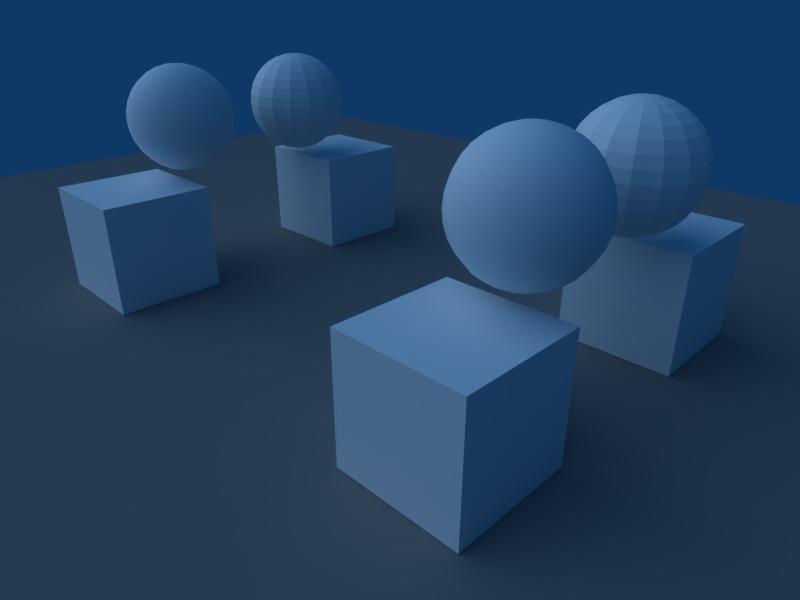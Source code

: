 # Source: uvmaptest.blend  (saved by Blender 2.45.0; exported with 4.5.12 LTS)
import bpy
from mathutils import Matrix  # noqa: F401  (used for matrix-valued properties, if any)

bpy.ops.wm.read_factory_settings(use_empty=True)
scene = bpy.context.scene
scene.name = 'Scene'

# ---- collections
col_collection_1 = bpy.data.collections.new('Collection 1'); scene.collection.children.link(col_collection_1)

# ---- materials (node trees are filled in below, after node groups)
mat_white = bpy.data.materials.new('white')
mat_white.alpha_threshold = 0.0
mat_white.diffuse_color = (1.0, 1.0, 1.0, 1.0)
mat_white.roughness = 0.5
mat_white.specular_intensity = 0.0
mat_white.line_color = (0.0, 0.0, 0.0, 1.0)
mat_glass = bpy.data.materials.new('glass')
mat_glass.alpha_threshold = 0.0
mat_glass.diffuse_color = (1.0, 1.0, 1.0, 1.0)
mat_glass.roughness = 0.5
mat_glass.specular_intensity = 0.0
mat_glass.line_color = (0.0, 0.0, 0.0, 1.0)
mat_floor_plane = bpy.data.materials.new('floor_plane')
mat_floor_plane.alpha_threshold = 0.0
mat_floor_plane.diffuse_color = (0.5082, 0.5082, 0.5082, 1.0)
mat_floor_plane.roughness = 0.5
mat_floor_plane.specular_intensity = 0.0
mat_floor_plane.line_color = (0.0, 0.0, 0.0, 1.0)

# ---- material node trees

# ---- world
world_world = bpy.data.worlds.new('World'); scene.world = world_world
world_world.color = (0.05656, 0.2208, 0.4)
world_world.use_sun_shadow = False
world_world.sun_shadow_jitter_overblur = 0.0
world_world.cycles.sampling_method = 'MANUAL'
world_world.cycles.sample_map_resolution = 256

# ---- cameras
cam_camera = bpy.data.cameras.new('Camera')
cam_camera.passepartout_alpha = 0.2
cam_camera.clip_end = 100.0
cam_camera.lens = 30.0
cam_camera.ortho_scale = 7.314
cam_camera.show_passepartout = False
cam_camera.show_safe_areas = True
cam_camera.dof.focus_distance = 0.0
cam_camera.dof.aperture_fstop = 128.0

# ---- lights
light_spot = bpy.data.lights.new('Spot', 'SUN')
light_spot.transmission_factor = 0.0
light_spot.cutoff_distance = 30.0
light_spot.angle = 1.571
light_spot.energy = 1.0
light_spot.shadow_buffer_clip_start = 1.001
light_spot.shadow_soft_size = 1.0
light_spot.shadow_cascade_max_distance = 1000.0
light_spot.cycles.use_multiple_importance_sampling = False

# ---- meshes
me_sphere_004 = bpy.data.meshes.new('Sphere.004')
me_sphere_004.from_pydata([(0.1951, 0.0, 2.957), (0.3827, 0.0, 2.9), (0.1802, 0.07466, 0.9952), (0.3536, 0.1464, 1.052), (0.5133, 0.2126, 1.144), (0.6533, 0.2706, 1.269), (0.7682, 0.3182, 1.42), (0.8536, 0.3536, 1.593), (0.9061, 0.3753, 1.781), (0.9239, 0.3827, 1.976), (0.9061, 0.3753, 2.171), (0.8536, 0.3536, 2.359), (0.7682, 0.3182, 2.532), (0.6533, 0.2706, 2.683), (0.5133, 0.2126, 2.807), (0.3536, 0.1464, 2.9), (0.1802, 0.07466, 2.957), (0.1379, 0.1379, 2.957), (0.2706, 0.2706, 2.9), (0.3928, 0.3928, 2.807), (0.5, 0.5, 2.683), (0.5879, 0.5879, 2.532), (0.6533, 0.6533, 2.359), (0.6935, 0.6935, 2.171), (0.7071, 0.7071, 1.976), (0.6935, 0.6935, 1.781), (0.6533, 0.6533, 1.593), (0.5879, 0.5879, 1.42), (0.5, 0.5, 1.269), (0.3928, 0.3928, 1.144), (0.2706, 0.2706, 1.052), (0.1379, 0.1379, 0.9952), (-1.247e-07, -3.01e-07, 0.9759), (0.07466, 0.1802, 0.9952), (0.1464, 0.3536, 1.052), (0.2126, 0.5133, 1.144), (0.2706, 0.6533, 1.269), (0.3182, 0.7682, 1.42), (0.3536, 0.8536, 1.593), (0.3753, 0.9061, 1.781), (0.3827, 0.9239, 1.976), (0.3753, 0.9061, 2.171), (0.3536, 0.8536, 2.359), (0.3182, 0.7682, 2.532), (0.2706, 0.6533, 2.683), (0.2126, 0.5133, 2.807), (0.1464, 0.3536, 2.9), (0.07466, 0.1802, 2.957), (-1.005e-08, 0.1951, 2.957), (-7.806e-09, 0.3827, 2.9), (-1.103e-08, 0.5556, 2.807), (-1.998e-08, 0.7071, 2.683), (-3.1e-10, 0.8315, 2.532), (-2.41e-08, 0.9239, 2.359), (-5.201e-08, 0.9808, 2.171), (-3.226e-08, 1.0, 1.976), (-1.975e-08, 0.9808, 1.781), (3.097e-08, 0.9239, 1.593), (-3.1e-10, 0.8315, 1.42), (-1.998e-08, 0.7071, 1.269), (7.06e-09, 0.5556, 1.144), (-5.85e-09, 0.3827, 1.052), (-1.282e-08, 0.1951, 0.9952), (-0.07466, 0.1802, 0.9952), (-0.1464, 0.3536, 1.052), (-0.2126, 0.5133, 1.144), (-0.2706, 0.6533, 1.269), (-0.3182, 0.7682, 1.42), (-0.3536, 0.8536, 1.593), (-0.3753, 0.9061, 1.781), (-0.3827, 0.9239, 1.976), (-0.3753, 0.9061, 2.171), (-0.3536, 0.8536, 2.359), (-0.3182, 0.7682, 2.532), (-0.2706, 0.6533, 2.683), (-0.2126, 0.5133, 2.807), (-0.1464, 0.3536, 2.9), (-0.07466, 0.1802, 2.957), (-0.1379, 0.1379, 2.957), (-0.2706, 0.2706, 2.9), (-0.3928, 0.3928, 2.807), (-0.5, 0.5, 2.683), (-0.5879, 0.5879, 2.532), (-0.6533, 0.6533, 2.359), (-0.6935, 0.6935, 2.171), (-0.7071, 0.7071, 1.976), (-0.6935, 0.6935, 1.781), (-0.6533, 0.6533, 1.593), (-0.5879, 0.5879, 1.42), (-0.5, 0.5, 1.269), (-0.3928, 0.3928, 1.144), (-0.2706, 0.2706, 1.052), (-0.1379, 0.1379, 0.9952), (-0.1802, 0.07466, 0.9952), (-0.3536, 0.1464, 1.052), (-0.5133, 0.2126, 1.144), (-0.6533, 0.2706, 1.269), (-0.7682, 0.3182, 1.42), (-0.8536, 0.3536, 1.593), (-0.9061, 0.3753, 1.781), (-0.9239, 0.3827, 1.976), (-0.9061, 0.3753, 2.171), (-0.8536, 0.3536, 2.359), (-0.7682, 0.3182, 2.532), (-0.6533, 0.2706, 2.683), (-0.5133, 0.2126, 2.807), (-0.3536, 0.1464, 2.9), (-0.1802, 0.07466, 2.957), (-0.1951, -1.123e-08, 2.957), (-0.3827, -3.534e-08, 2.9), (-0.5556, -1.103e-08, 2.807), (-0.7071, -5.223e-08, 2.683), (-0.8315, -5.034e-09, 2.532), (-0.9239, -5.636e-08, 2.359), (-0.9808, -5.674e-08, 2.171), (-1.0, -1.417e-08, 1.976), (-0.9808, -5.674e-08, 1.781), (-0.9239, 2.624e-08, 1.593), (-0.8315, -5.034e-09, 1.42), (-0.7071, -5.223e-08, 1.269), (-0.5556, -6.707e-09, 1.144), (-0.3827, -8.212e-09, 1.052), (-0.1951, -8.296e-09, 0.9952), (-0.1802, -0.07466, 0.9952), (-0.3536, -0.1464, 1.052), (-0.5133, -0.2126, 1.144), (-0.6533, -0.2706, 1.269), (-0.7682, -0.3182, 1.42), (-0.8536, -0.3536, 1.593), (-0.9061, -0.3753, 1.781), (-0.9239, -0.3827, 1.976), (-0.9061, -0.3753, 2.171), (-0.8536, -0.3536, 2.359), (-0.7682, -0.3182, 2.532), (-0.6533, -0.2706, 2.683), (-0.5133, -0.2126, 2.807), (-0.3536, -0.1464, 2.9), (-0.1802, -0.07466, 2.957), (0.0, 0.0, 2.976), (-0.1379, -0.1379, 2.957), (-0.2706, -0.2706, 2.9), (-0.3928, -0.3928, 2.807), (-0.5, -0.5, 2.683), (-0.5879, -0.5879, 2.532), (-0.6533, -0.6533, 2.359), (-0.6935, -0.6935, 2.171), (-0.7071, -0.7071, 1.976), (-0.6935, -0.6935, 1.781), (-0.6533, -0.6533, 1.593), (-0.5879, -0.5879, 1.42), (-0.5, -0.5, 1.269), (-0.3928, -0.3928, 1.144), (-0.2706, -0.2706, 1.052), (-0.1379, -0.1379, 0.9952), (-0.07466, -0.1802, 0.9952), (-0.1464, -0.3536, 1.052), (-0.2126, -0.5133, 1.144), (-0.2706, -0.6533, 1.269), (-0.3182, -0.7682, 1.42), (-0.3536, -0.8536, 1.593), (-0.3753, -0.9061, 1.781), (-0.3827, -0.9239, 1.976), (-0.3753, -0.9061, 2.171), (-0.3536, -0.8536, 2.359), (-0.3182, -0.7682, 2.532), (-0.2706, -0.6533, 2.683), (-0.2126, -0.5133, 2.807), (-0.1464, -0.3536, 2.9), (-0.07466, -0.1802, 2.957), (2.048e-08, -0.1951, 2.957), (4.006e-08, -0.3827, 2.9), (1.103e-08, -0.5556, 2.807), (5.696e-08, -0.7071, 2.683), (5.034e-09, -0.8315, 2.532), (6.108e-08, -0.9239, 2.359), (6.146e-08, -0.9808, 2.171), (5.115e-08, -1.0, 1.976), (6.146e-08, -0.9808, 1.781), (6.014e-09, -0.9239, 1.593), (5.034e-09, -0.8315, 1.42), (5.696e-08, -0.7071, 1.269), (2.388e-09, -0.5556, 1.144), (-8.312e-10, -0.3827, 1.052), (9.477e-09, -0.1951, 0.9952), (0.07466, -0.1802, 0.9952), (0.1464, -0.3536, 1.052), (0.2126, -0.5133, 1.144), (0.2706, -0.6533, 1.269), (0.3182, -0.7682, 1.42), (0.3536, -0.8536, 1.593), (0.3753, -0.9061, 1.781), (0.3827, -0.9239, 1.976), (0.3753, -0.9061, 2.171), (0.3536, -0.8536, 2.359), (0.3182, -0.7682, 2.532), (0.2706, -0.6533, 2.683), (0.2126, -0.5133, 2.807), (0.1464, -0.3536, 2.9), (0.07466, -0.1802, 2.957), (0.1379, -0.1379, 2.957), (0.2706, -0.2706, 2.9), (0.3928, -0.3928, 2.807), (0.5, -0.5, 2.683), (0.5879, -0.5879, 2.532), (0.6533, -0.6533, 2.359), (0.6935, -0.6935, 2.171), (0.7071, -0.7071, 1.976), (0.6935, -0.6935, 1.781), (0.6533, -0.6533, 1.593), (0.5879, -0.5879, 1.42), (0.5, -0.5, 1.269), (0.3928, -0.3928, 1.144), (0.2706, -0.2706, 1.052), (0.1379, -0.1379, 0.9952), (0.1802, -0.07466, 0.9952), (0.3536, -0.1464, 1.052), (0.5133, -0.2126, 1.144), (0.6533, -0.2706, 1.269), (0.7682, -0.3182, 1.42), (0.8536, -0.3536, 1.593), (0.9061, -0.3753, 1.781), (0.9239, -0.3827, 1.976), (0.9061, -0.3753, 2.171), (0.8536, -0.3536, 2.359), (0.7682, -0.3182, 2.532), (0.6533, -0.2706, 2.683), (0.5133, -0.2126, 2.807), (0.3536, -0.1464, 2.9), (0.1802, -0.07466, 2.957), (0.5556, 1.103e-08, 2.807), (0.7071, 6.168e-08, 2.683), (0.8315, 5.034e-09, 2.532), (0.9239, 6.581e-08, 2.359), (0.9808, 9.844e-08, 2.171), (1.0, 6.06e-08, 1.976), (0.9808, 9.844e-08, 1.781), (0.9239, 6.581e-08, 1.593), (0.8315, 5.034e-09, 1.42), (0.7071, 6.168e-08, 1.269), (0.5556, 3.465e-08, 1.144), (0.3827, 1.531e-09, 1.052), (0.1951, 1.754e-08, 0.9952)], [], [(32, 2, 241), (241, 2, 3, 240), (240, 3, 4, 239), (239, 4, 5, 238), (238, 5, 6, 237), (237, 6, 7, 236), (236, 7, 8, 235), (235, 8, 9, 234), (234, 9, 10, 233), (233, 10, 11, 232), (232, 11, 12, 231), (231, 12, 13, 230), (230, 13, 14, 229), (229, 14, 15, 1), (16, 0, 1, 15), (0, 16, 138), (16, 17, 138), (15, 18, 17, 16), (14, 19, 18, 15), (13, 20, 19, 14), (12, 21, 20, 13), (11, 22, 21, 12), (10, 23, 22, 11), (9, 24, 23, 10), (8, 25, 24, 9), (7, 26, 25, 8), (6, 27, 26, 7), (5, 28, 27, 6), (4, 29, 28, 5), (3, 30, 29, 4), (2, 31, 30, 3), (32, 31, 2), (32, 33, 31), (31, 33, 34, 30), (30, 34, 35, 29), (29, 35, 36, 28), (28, 36, 37, 27), (27, 37, 38, 26), (26, 38, 39, 25), (25, 39, 40, 24), (24, 40, 41, 23), (23, 41, 42, 22), (22, 42, 43, 21), (21, 43, 44, 20), (20, 44, 45, 19), (19, 45, 46, 18), (18, 46, 47, 17), (17, 47, 138), (47, 48, 138), (46, 49, 48, 47), (45, 50, 49, 46), (44, 51, 50, 45), (43, 52, 51, 44), (42, 53, 52, 43), (41, 54, 53, 42), (40, 55, 54, 41), (39, 56, 55, 40), (38, 57, 56, 39), (37, 58, 57, 38), (36, 59, 58, 37), (35, 60, 59, 36), (34, 61, 60, 35), (33, 62, 61, 34), (32, 62, 33), (32, 63, 62), (62, 63, 64, 61), (61, 64, 65, 60), (60, 65, 66, 59), (59, 66, 67, 58), (58, 67, 68, 57), (57, 68, 69, 56), (56, 69, 70, 55), (55, 70, 71, 54), (54, 71, 72, 53), (53, 72, 73, 52), (52, 73, 74, 51), (51, 74, 75, 50), (50, 75, 76, 49), (49, 76, 77, 48), (48, 77, 138), (77, 78, 138), (76, 79, 78, 77), (75, 80, 79, 76), (74, 81, 80, 75), (73, 82, 81, 74), (72, 83, 82, 73), (71, 84, 83, 72), (70, 85, 84, 71), (69, 86, 85, 70), (68, 87, 86, 69), (67, 88, 87, 68), (66, 89, 88, 67), (65, 90, 89, 66), (64, 91, 90, 65), (63, 92, 91, 64), (32, 92, 63), (32, 93, 92), (92, 93, 94, 91), (91, 94, 95, 90), (90, 95, 96, 89), (89, 96, 97, 88), (88, 97, 98, 87), (87, 98, 99, 86), (86, 99, 100, 85), (85, 100, 101, 84), (84, 101, 102, 83), (83, 102, 103, 82), (82, 103, 104, 81), (81, 104, 105, 80), (80, 105, 106, 79), (79, 106, 107, 78), (78, 107, 138), (107, 108, 138), (106, 109, 108, 107), (105, 110, 109, 106), (104, 111, 110, 105), (103, 112, 111, 104), (102, 113, 112, 103), (101, 114, 113, 102), (100, 115, 114, 101), (99, 116, 115, 100), (98, 117, 116, 99), (97, 118, 117, 98), (96, 119, 118, 97), (95, 120, 119, 96), (94, 121, 120, 95), (93, 122, 121, 94), (32, 122, 93), (32, 123, 122), (122, 123, 124, 121), (121, 124, 125, 120), (120, 125, 126, 119), (119, 126, 127, 118), (118, 127, 128, 117), (117, 128, 129, 116), (116, 129, 130, 115), (115, 130, 131, 114), (114, 131, 132, 113), (113, 132, 133, 112), (112, 133, 134, 111), (111, 134, 135, 110), (110, 135, 136, 109), (109, 136, 137, 108), (108, 137, 138), (137, 139, 138), (136, 140, 139, 137), (135, 141, 140, 136), (134, 142, 141, 135), (133, 143, 142, 134), (132, 144, 143, 133), (131, 145, 144, 132), (130, 146, 145, 131), (129, 147, 146, 130), (128, 148, 147, 129), (127, 149, 148, 128), (126, 150, 149, 127), (125, 151, 150, 126), (124, 152, 151, 125), (123, 153, 152, 124), (32, 153, 123), (32, 154, 153), (153, 154, 155, 152), (152, 155, 156, 151), (151, 156, 157, 150), (150, 157, 158, 149), (149, 158, 159, 148), (148, 159, 160, 147), (147, 160, 161, 146), (146, 161, 162, 145), (145, 162, 163, 144), (144, 163, 164, 143), (143, 164, 165, 142), (142, 165, 166, 141), (141, 166, 167, 140), (140, 167, 168, 139), (139, 168, 138), (168, 169, 138), (167, 170, 169, 168), (166, 171, 170, 167), (165, 172, 171, 166), (164, 173, 172, 165), (163, 174, 173, 164), (162, 175, 174, 163), (161, 176, 175, 162), (160, 177, 176, 161), (159, 178, 177, 160), (158, 179, 178, 159), (157, 180, 179, 158), (156, 181, 180, 157), (155, 182, 181, 156), (154, 183, 182, 155), (32, 183, 154), (32, 184, 183), (183, 184, 185, 182), (182, 185, 186, 181), (181, 186, 187, 180), (180, 187, 188, 179), (179, 188, 189, 178), (178, 189, 190, 177), (177, 190, 191, 176), (176, 191, 192, 175), (175, 192, 193, 174), (174, 193, 194, 173), (173, 194, 195, 172), (172, 195, 196, 171), (171, 196, 197, 170), (170, 197, 198, 169), (169, 198, 138), (198, 199, 138), (197, 200, 199, 198), (196, 201, 200, 197), (195, 202, 201, 196), (194, 203, 202, 195), (193, 204, 203, 194), (192, 205, 204, 193), (191, 206, 205, 192), (190, 207, 206, 191), (189, 208, 207, 190), (188, 209, 208, 189), (187, 210, 209, 188), (186, 211, 210, 187), (185, 212, 211, 186), (184, 213, 212, 185), (32, 213, 184), (32, 214, 213), (213, 214, 215, 212), (212, 215, 216, 211), (211, 216, 217, 210), (210, 217, 218, 209), (209, 218, 219, 208), (208, 219, 220, 207), (207, 220, 221, 206), (206, 221, 222, 205), (205, 222, 223, 204), (204, 223, 224, 203), (203, 224, 225, 202), (202, 225, 226, 201), (201, 226, 227, 200), (200, 227, 228, 199), (199, 228, 138), (228, 0, 138), (0, 228, 227, 1), (226, 229, 1, 227), (225, 230, 229, 226), (224, 231, 230, 225), (223, 232, 231, 224), (222, 233, 232, 223), (221, 234, 233, 222), (220, 235, 234, 221), (219, 236, 235, 220), (218, 237, 236, 219), (217, 238, 237, 218), (216, 239, 238, 217), (215, 240, 239, 216), (214, 241, 240, 215), (32, 241, 214)])
_uv = me_sphere_004.uv_layers.new(name='UVTex')
_uv.uv.foreach_set('vector', [0.0, 1.0, 0.0, 0.0, 1.0, 0.0, 0.0, 1.0, 0.0, 0.0, 1.0, 0.0, 1.0, 1.0, 0.0, 1.0, 0.0, 0.0, 1.0, 0.0, 1.0, 1.0, 0.0, 1.0, 0.0, 0.0, 1.0, 0.0, 1.0, 1.0, 0.0, 1.0, 0.0, 0.0, 1.0, 0.0, 1.0, 1.0, 0.0, 1.0, 0.0, 0.0, 1.0, 0.0, 1.0, 1.0, 0.0, 1.0, 0.0, 0.0, 1.0, 0.0, 1.0, 1.0, 0.0, 1.0, 0.0, 0.0, 1.0, 0.0, 1.0, 1.0, 0.0, 1.0, 0.0, 0.0, 1.0, 0.0, 1.0, 1.0, 0.0, 1.0, 0.0, 0.0, 1.0, 0.0, 1.0, 1.0, 0.0, 1.0, 0.0, 0.0, 1.0, 0.0, 1.0, 1.0, 0.0, 1.0, 0.0, 0.0, 1.0, 0.0, 1.0, 1.0, 0.0, 1.0, 0.0, 0.0, 1.0, 0.0, 1.0, 1.0, 0.0, 1.0, 0.0, 0.0, 1.0, 0.0, 1.0, 1.0, 0.0, 1.0, 0.0, 0.0, 1.0, 0.0, 1.0, 1.0, 0.0, 1.0, 0.0, 0.0, 1.0, 0.0, 0.0, 1.0, 0.0, 0.0, 1.0, 0.0, 0.0, 1.0, 0.0, 0.0, 1.0, 0.0, 1.0, 1.0, 0.0, 1.0, 0.0, 0.0, 1.0, 0.0, 1.0, 1.0, 0.0, 1.0, 0.0, 0.0, 1.0, 0.0, 1.0, 1.0, 0.0, 1.0, 0.0, 0.0, 1.0, 0.0, 1.0, 1.0, 0.0, 1.0, 0.0, 0.0, 1.0, 0.0, 1.0, 1.0, 0.0, 1.0, 0.0, 0.0, 1.0, 0.0, 1.0, 1.0, 0.0, 1.0, 0.0, 0.0, 1.0, 0.0, 1.0, 1.0, 0.0, 1.0, 0.0, 0.0, 1.0, 0.0, 1.0, 1.0, 0.0, 1.0, 0.0, 0.0, 1.0, 0.0, 1.0, 1.0, 0.0, 1.0, 0.0, 0.0, 1.0, 0.0, 1.0, 1.0, 0.0, 1.0, 0.0, 0.0, 1.0, 0.0, 1.0, 1.0, 0.0, 1.0, 0.0, 0.0, 1.0, 0.0, 1.0, 1.0, 0.0, 1.0, 0.0, 0.0, 1.0, 0.0, 1.0, 1.0, 0.0, 1.0, 0.0, 0.0, 1.0, 0.0, 1.0, 1.0, 0.0, 1.0, 0.0, 0.0, 1.0, 0.0, 0.0, 1.0, 0.0, 0.0, 1.0, 0.0, 0.0, 1.0, 0.0, 0.0, 1.0, 0.0, 1.0, 1.0, 0.0, 1.0, 0.0, 0.0, 1.0, 0.0, 1.0, 1.0, 0.0, 1.0, 0.0, 0.0, 1.0, 0.0, 1.0, 1.0, 0.0, 1.0, 0.0, 0.0, 1.0, 0.0, 1.0, 1.0, 0.0, 1.0, 0.0, 0.0, 1.0, 0.0, 1.0, 1.0, 0.0, 1.0, 0.0, 0.0, 1.0, 0.0, 1.0, 1.0, 0.0, 1.0, 0.0, 0.0, 1.0, 0.0, 1.0, 1.0, 0.0, 1.0, 0.0, 0.0, 1.0, 0.0, 1.0, 1.0, 0.0, 1.0, 0.0, 0.0, 1.0, 0.0, 1.0, 1.0, 0.0, 1.0, 0.0, 0.0, 1.0, 0.0, 1.0, 1.0, 0.0, 1.0, 0.0, 0.0, 1.0, 0.0, 1.0, 1.0, 0.0, 1.0, 0.0, 0.0, 1.0, 0.0, 1.0, 1.0, 0.0, 1.0, 0.0, 0.0, 1.0, 0.0, 1.0, 1.0, 0.0, 1.0, 0.0, 0.0, 1.0, 0.0, 1.0, 1.0, 0.0, 1.0, 0.0, 0.0, 1.0, 0.0, 0.0, 1.0, 0.0, 0.0, 1.0, 0.0, 0.0, 1.0, 0.0, 0.0, 1.0, 0.0, 1.0, 1.0, 0.0, 1.0, 0.0, 0.0, 1.0, 0.0, 1.0, 1.0, 0.0, 1.0, 0.0, 0.0, 1.0, 0.0, 1.0, 1.0, 0.0, 1.0, 0.0, 0.0, 1.0, 0.0, 1.0, 1.0, 0.0, 1.0, 0.0, 0.0, 1.0, 0.0, 1.0, 1.0, 0.0, 1.0, 0.0, 0.0, 1.0, 0.0, 1.0, 1.0, 0.0, 1.0, 0.0, 0.0, 1.0, 0.0, 1.0, 1.0, 0.0, 1.0, 0.0, 0.0, 1.0, 0.0, 1.0, 1.0, 0.0, 1.0, 0.0, 0.0, 1.0, 0.0, 1.0, 1.0, 0.0, 1.0, 0.0, 0.0, 1.0, 0.0, 1.0, 1.0, 0.0, 1.0, 0.0, 0.0, 1.0, 0.0, 1.0, 1.0, 0.0, 1.0, 0.0, 0.0, 1.0, 0.0, 1.0, 1.0, 0.0, 1.0, 0.0, 0.0, 1.0, 0.0, 1.0, 1.0, 0.0, 1.0, 0.0, 0.0, 1.0, 0.0, 1.0, 1.0, 0.0, 1.0, 0.0, 0.0, 1.0, 0.0, 0.0, 1.0, 0.0, 0.0, 1.0, 0.0, 0.0, 1.0, 0.0, 0.0, 1.0, 0.0, 1.0, 1.0, 0.0, 1.0, 0.0, 0.0, 1.0, 0.0, 1.0, 1.0, 0.0, 1.0, 0.0, 0.0, 1.0, 0.0, 1.0, 1.0, 0.0, 1.0, 0.0, 0.0, 1.0, 0.0, 1.0, 1.0, 0.0, 1.0, 0.0, 0.0, 1.0, 0.0, 1.0, 1.0, 0.0, 1.0, 0.0, 0.0, 1.0, 0.0, 1.0, 1.0, 0.0, 1.0, 0.0, 0.0, 1.0, 0.0, 1.0, 1.0, 0.0, 1.0, 0.0, 0.0, 1.0, 0.0, 1.0, 1.0, 0.0, 1.0, 0.0, 0.0, 1.0, 0.0, 1.0, 1.0, 0.0, 1.0, 0.0, 0.0, 1.0, 0.0, 1.0, 1.0, 0.0, 1.0, 0.0, 0.0, 1.0, 0.0, 1.0, 1.0, 0.0, 1.0, 0.0, 0.0, 1.0, 0.0, 1.0, 1.0, 0.0, 1.0, 0.0, 0.0, 1.0, 0.0, 1.0, 1.0, 0.0, 1.0, 0.0, 0.0, 1.0, 0.0, 1.0, 1.0, 0.0, 1.0, 0.0, 0.0, 1.0, 0.0, 0.0, 1.0, 0.0, 0.0, 1.0, 0.0, 0.0, 1.0, 0.0, 0.0, 1.0, 0.0, 1.0, 1.0, 0.0, 1.0, 0.0, 0.0, 1.0, 0.0, 1.0, 1.0, 0.0, 1.0, 0.0, 0.0, 1.0, 0.0, 1.0, 1.0, 0.0, 1.0, 0.0, 0.0, 1.0, 0.0, 1.0, 1.0, 0.0, 1.0, 0.0, 0.0, 1.0, 0.0, 1.0, 1.0, 0.0, 1.0, 0.0, 0.0, 1.0, 0.0, 1.0, 1.0, 0.0, 1.0, 0.0, 0.0, 1.0, 0.0, 1.0, 1.0, 0.0, 1.0, 0.0, 0.0, 1.0, 0.0, 1.0, 1.0, 0.0, 1.0, 0.0, 0.0, 1.0, 0.0, 1.0, 1.0, 0.0, 1.0, 0.0, 0.0, 1.0, 0.0, 1.0, 1.0, 0.0, 1.0, 0.0, 0.0, 1.0, 0.0, 1.0, 1.0, 0.0, 1.0, 0.0, 0.0, 1.0, 0.0, 1.0, 1.0, 0.0, 1.0, 0.0, 0.0, 1.0, 0.0, 1.0, 1.0, 0.0, 1.0, 0.0, 0.0, 1.0, 0.0, 1.0, 1.0, 0.0, 1.0, 0.0, 0.0, 1.0, 0.0, 0.0, 1.0, 0.0, 0.0, 1.0, 0.0, 0.0, 1.0, 0.0, 0.0, 1.0, 0.0, 1.0, 1.0, 0.0, 1.0, 0.0, 0.0, 1.0, 0.0, 1.0, 1.0, 0.0, 1.0, 0.0, 0.0, 1.0, 0.0, 1.0, 1.0, 0.0, 1.0, 0.0, 0.0, 1.0, 0.0, 1.0, 1.0, 0.0, 1.0, 0.0, 0.0, 1.0, 0.0, 1.0, 1.0, 0.0, 1.0, 0.0, 0.0, 1.0, 0.0, 1.0, 1.0, 0.0, 1.0, 0.0, 0.0, 1.0, 0.0, 1.0, 1.0, 0.0, 1.0, 0.0, 0.0, 1.0, 0.0, 1.0, 1.0, 0.0, 1.0, 0.0, 0.0, 1.0, 0.0, 1.0, 1.0, 0.0, 1.0, 0.0, 0.0, 1.0, 0.0, 1.0, 1.0, 0.0, 1.0, 0.0, 0.0, 1.0, 0.0, 1.0, 1.0, 0.0, 1.0, 0.0, 0.0, 1.0, 0.0, 1.0, 1.0, 0.0, 1.0, 0.0, 0.0, 1.0, 0.0, 1.0, 1.0, 0.0, 1.0, 0.0, 0.0, 1.0, 0.0, 1.0, 1.0, 0.0, 1.0, 0.0, 0.0, 1.0, 0.0, 0.0, 1.0, 0.0, 0.0, 1.0, 0.0, 0.0, 1.0, 0.0, 0.0, 1.0, 0.0, 1.0, 1.0, 0.0, 1.0, 0.0, 0.0, 1.0, 0.0, 1.0, 1.0, 0.0, 1.0, 0.0, 0.0, 1.0, 0.0, 1.0, 1.0, 0.0, 1.0, 0.0, 0.0, 1.0, 0.0, 1.0, 1.0, 0.0, 1.0, 0.0, 0.0, 1.0, 0.0, 1.0, 1.0, 0.0, 1.0, 0.0, 0.0, 1.0, 0.0, 1.0, 1.0, 0.0, 1.0, 0.0, 0.0, 1.0, 0.0, 1.0, 1.0, 0.0, 1.0, 0.0, 0.0, 1.0, 0.0, 1.0, 1.0, 0.0, 1.0, 0.0, 0.0, 1.0, 0.0, 1.0, 1.0, 0.0, 1.0, 0.0, 0.0, 1.0, 0.0, 1.0, 1.0, 0.0, 1.0, 0.0, 0.0, 1.0, 0.0, 1.0, 1.0, 0.0, 1.0, 0.0, 0.0, 1.0, 0.0, 1.0, 1.0, 0.0, 1.0, 0.0, 0.0, 1.0, 0.0, 1.0, 1.0, 0.0, 1.0, 0.0, 0.0, 1.0, 0.0, 1.0, 1.0, 0.0, 1.0, 0.0, 0.0, 1.0, 0.0, 0.0, 1.0, 0.0, 0.0, 1.0, 0.0, 0.0, 1.0, 0.0, 0.0, 1.0, 0.0, 1.0, 1.0, 0.0, 1.0, 0.0, 0.0, 1.0, 0.0, 1.0, 1.0, 0.0, 1.0, 0.0, 0.0, 1.0, 0.0, 1.0, 1.0, 0.0, 1.0, 0.0, 0.0, 1.0, 0.0, 1.0, 1.0, 0.0, 1.0, 0.0, 0.0, 1.0, 0.0, 1.0, 1.0, 0.0, 1.0, 0.0, 0.0, 1.0, 0.0, 1.0, 1.0, 0.0, 1.0, 0.0, 0.0, 1.0, 0.0, 1.0, 1.0, 0.0, 1.0, 0.0, 0.0, 1.0, 0.0, 1.0, 1.0, 0.0, 1.0, 0.0, 0.0, 1.0, 0.0, 1.0, 1.0, 0.0, 1.0, 0.0, 0.0, 1.0, 0.0, 1.0, 1.0, 0.0, 1.0, 0.0, 0.0, 1.0, 0.0, 1.0, 1.0, 0.0, 1.0, 0.0, 0.0, 1.0, 0.0, 1.0, 1.0, 0.0, 1.0, 0.0, 0.0, 1.0, 0.0, 1.0, 1.0, 0.0, 1.0, 0.0, 0.0, 1.0, 0.0, 1.0, 1.0, 0.0, 1.0, 0.0, 0.0, 1.0, 0.0, 0.0, 1.0, 0.0, 0.0, 1.0, 0.0, 0.0, 1.0, 0.0, 0.0, 1.0, 0.0, 1.0, 1.0, 0.0, 1.0, 0.0, 0.0, 1.0, 0.0, 1.0, 1.0, 0.0, 1.0, 0.0, 0.0, 1.0, 0.0, 1.0, 1.0, 0.0, 1.0, 0.0, 0.0, 1.0, 0.0, 1.0, 1.0, 0.0, 1.0, 0.0, 0.0, 1.0, 0.0, 1.0, 1.0, 0.0, 1.0, 0.0, 0.0, 1.0, 0.0, 1.0, 1.0, 0.0, 1.0, 0.0, 0.0, 1.0, 0.0, 1.0, 1.0, 0.0, 1.0, 0.0, 0.0, 1.0, 0.0, 1.0, 1.0, 0.0, 1.0, 0.0, 0.0, 1.0, 0.0, 1.0, 1.0, 0.0, 1.0, 0.0, 0.0, 1.0, 0.0, 1.0, 1.0, 0.0, 1.0, 0.0, 0.0, 1.0, 0.0, 1.0, 1.0, 0.0, 1.0, 0.0, 0.0, 1.0, 0.0, 1.0, 1.0, 0.0, 1.0, 0.0, 0.0, 1.0, 0.0, 1.0, 1.0, 0.0, 1.0, 0.0, 0.0, 1.0, 0.0, 1.0, 1.0, 0.0, 1.0, 0.0, 0.0, 1.0, 0.0, 0.0, 1.0, 0.0, 0.0, 1.0, 0.0, 0.0, 1.0, 0.0, 0.0, 1.0, 0.0, 1.0, 1.0, 0.0, 1.0, 0.0, 0.0, 1.0, 0.0, 1.0, 1.0, 0.0, 1.0, 0.0, 0.0, 1.0, 0.0, 1.0, 1.0, 0.0, 1.0, 0.0, 0.0, 1.0, 0.0, 1.0, 1.0, 0.0, 1.0, 0.0, 0.0, 1.0, 0.0, 1.0, 1.0, 0.0, 1.0, 0.0, 0.0, 1.0, 0.0, 1.0, 1.0, 0.0, 1.0, 0.0, 0.0, 1.0, 0.0, 1.0, 1.0, 0.0, 1.0, 0.0, 0.0, 1.0, 0.0, 1.0, 1.0, 0.0, 1.0, 0.0, 0.0, 1.0, 0.0, 1.0, 1.0, 0.0, 1.0, 0.0, 0.0, 1.0, 0.0, 1.0, 1.0, 0.0, 1.0, 0.0, 0.0, 1.0, 0.0, 1.0, 1.0, 0.0, 1.0, 0.0, 0.0, 1.0, 0.0, 1.0, 1.0, 0.0, 1.0, 0.0, 0.0, 1.0, 0.0, 1.0, 1.0, 0.0, 1.0, 0.0, 0.0, 1.0, 0.0, 1.0, 1.0, 0.0, 1.0, 0.0, 0.0, 1.0, 0.0, 0.0, 1.0, 0.0, 0.0, 1.0, 0.0, 0.0, 1.0, 0.0, 0.0, 1.0, 0.0, 1.0, 1.0, 0.0, 1.0, 0.0, 0.0, 1.0, 0.0, 1.0, 1.0, 0.0, 1.0, 0.0, 0.0, 1.0, 0.0, 1.0, 1.0, 0.0, 1.0, 0.0, 0.0, 1.0, 0.0, 1.0, 1.0, 0.0, 1.0, 0.0, 0.0, 1.0, 0.0, 1.0, 1.0, 0.0, 1.0, 0.0, 0.0, 1.0, 0.0, 1.0, 1.0, 0.0, 1.0, 0.0, 0.0, 1.0, 0.0, 1.0, 1.0, 0.0, 1.0, 0.0, 0.0, 1.0, 0.0, 1.0, 1.0, 0.0, 1.0, 0.0, 0.0, 1.0, 0.0, 1.0, 1.0, 0.0, 1.0, 0.0, 0.0, 1.0, 0.0, 1.0, 1.0, 0.0, 1.0, 0.0, 0.0, 1.0, 0.0, 1.0, 1.0, 0.0, 1.0, 0.0, 0.0, 1.0, 0.0, 1.0, 1.0, 0.0, 1.0, 0.0, 0.0, 1.0, 0.0, 1.0, 1.0, 0.0, 1.0, 0.0, 0.0, 1.0, 0.0, 1.0, 1.0, 0.0, 1.0, 0.0, 0.0, 1.0, 0.0, 0.0, 1.0, 0.0, 0.0, 1.0, 0.0, 0.0, 1.0, 0.0, 0.0, 1.0, 0.0, 1.0, 1.0, 0.0, 1.0, 0.0, 0.0, 1.0, 0.0, 1.0, 1.0, 0.0, 1.0, 0.0, 0.0, 1.0, 0.0, 1.0, 1.0, 0.0, 1.0, 0.0, 0.0, 1.0, 0.0, 1.0, 1.0, 0.0, 1.0, 0.0, 0.0, 1.0, 0.0, 1.0, 1.0, 0.0, 1.0, 0.0, 0.0, 1.0, 0.0, 1.0, 1.0, 0.0, 1.0, 0.0, 0.0, 1.0, 0.0, 1.0, 1.0, 0.0, 1.0, 0.0, 0.0, 1.0, 0.0, 1.0, 1.0, 0.0, 1.0, 0.0, 0.0, 1.0, 0.0, 1.0, 1.0, 0.0, 1.0, 0.0, 0.0, 1.0, 0.0, 1.0, 1.0, 0.0, 1.0, 0.0, 0.0, 1.0, 0.0, 1.0, 1.0, 0.0, 1.0, 0.0, 0.0, 1.0, 0.0, 1.0, 1.0, 0.0, 1.0, 0.0, 0.0, 1.0, 0.0, 1.0, 1.0, 0.0, 1.0, 0.0, 0.0, 1.0, 0.0, 1.0, 1.0, 0.0, 1.0, 0.0, 0.0, 1.0, 0.0, 0.0, 1.0, 0.0, 0.0, 1.0, 0.0, 0.0, 1.0, 0.0, 0.0, 1.0, 0.0, 1.0, 1.0, 0.0, 1.0, 0.0, 0.0, 1.0, 0.0, 1.0, 1.0, 0.0, 1.0, 0.0, 0.0, 1.0, 0.0, 1.0, 1.0, 0.0, 1.0, 0.0, 0.0, 1.0, 0.0, 1.0, 1.0, 0.0, 1.0, 0.0, 0.0, 1.0, 0.0, 1.0, 1.0, 0.0, 1.0, 0.0, 0.0, 1.0, 0.0, 1.0, 1.0, 0.0, 1.0, 0.0, 0.0, 1.0, 0.0, 1.0, 1.0, 0.0, 1.0, 0.0, 0.0, 1.0, 0.0, 1.0, 1.0, 0.0, 1.0, 0.0, 0.0, 1.0, 0.0, 1.0, 1.0, 0.0, 1.0, 0.0, 0.0, 1.0, 0.0, 1.0, 1.0, 0.0, 1.0, 0.0, 0.0, 1.0, 0.0, 1.0, 1.0, 0.0, 1.0, 0.0, 0.0, 1.0, 0.0, 1.0, 1.0, 0.0, 1.0, 0.0, 0.0, 1.0, 0.0, 1.0, 1.0, 0.0, 1.0, 0.0, 0.0, 1.0, 0.0, 1.0, 1.0, 0.0, 1.0, 0.0, 0.0, 1.0, 0.0, 0.0, 1.0, 0.0, 0.0, 1.0, 0.0, 0.0, 1.0, 0.0, 0.0, 1.0, 0.0, 1.0, 1.0, 0.0, 1.0, 0.0, 0.0, 1.0, 0.0, 1.0, 1.0, 0.0, 1.0, 0.0, 0.0, 1.0, 0.0, 1.0, 1.0, 0.0, 1.0, 0.0, 0.0, 1.0, 0.0, 1.0, 1.0, 0.0, 1.0, 0.0, 0.0, 1.0, 0.0, 1.0, 1.0, 0.0, 1.0, 0.0, 0.0, 1.0, 0.0, 1.0, 1.0, 0.0, 1.0, 0.0, 0.0, 1.0, 0.0, 1.0, 1.0, 0.0, 1.0, 0.0, 0.0, 1.0, 0.0, 1.0, 1.0, 0.0, 1.0, 0.0, 0.0, 1.0, 0.0, 1.0, 1.0, 0.0, 1.0, 0.0, 0.0, 1.0, 0.0, 1.0, 1.0, 0.0, 1.0, 0.0, 0.0, 1.0, 0.0, 1.0, 1.0, 0.0, 1.0, 0.0, 0.0, 1.0, 0.0, 1.0, 1.0, 0.0, 1.0, 0.0, 0.0, 1.0, 0.0, 1.0, 1.0, 0.0, 1.0, 0.0, 0.0, 1.0, 0.0, 1.0, 1.0, 0.0, 1.0, 0.0, 0.0, 1.0, 0.0, 0.0, 1.0, 0.0, 0.0, 1.0, 0.0, 0.0, 1.0, 0.0, 0.0, 1.0, 0.0, 1.0, 1.0, 0.0, 1.0, 0.0, 0.0, 1.0, 0.0, 1.0, 1.0, 0.0, 1.0, 0.0, 0.0, 1.0, 0.0, 1.0, 1.0, 0.0, 1.0, 0.0, 0.0, 1.0, 0.0, 1.0, 1.0, 0.0, 1.0, 0.0, 0.0, 1.0, 0.0, 1.0, 1.0, 0.0, 1.0, 0.0, 0.0, 1.0, 0.0, 1.0, 1.0, 0.0, 1.0, 0.0, 0.0, 1.0, 0.0, 1.0, 1.0, 0.0, 1.0, 0.0, 0.0, 1.0, 0.0, 1.0, 1.0, 0.0, 1.0, 0.0, 0.0, 1.0, 0.0, 1.0, 1.0, 0.0, 1.0, 0.0, 0.0, 1.0, 0.0, 1.0, 1.0, 0.0, 1.0, 0.0, 0.0, 1.0, 0.0, 1.0, 1.0, 0.0, 1.0, 0.0, 0.0, 1.0, 0.0, 1.0, 1.0, 0.0, 1.0, 0.0, 0.0, 1.0, 0.0, 1.0, 1.0, 0.0, 1.0, 0.0, 0.0, 1.0, 0.0, 1.0, 1.0, 0.0, 1.0, 0.0, 0.0, 1.0, 0.0])
me_sphere_004.materials.append(mat_white)
me_sphere_004.use_remesh_preserve_volume = False
me_sphere_004.use_remesh_preserve_attributes = False
me_sphere_004.use_mirror_vertex_groups = False
me_sphere_004.update()
me_sphere_003 = bpy.data.meshes.new('Sphere.003')
me_sphere_003.from_pydata([(0.1951, 0.0, 2.957), (0.3827, 0.0, 2.9), (0.1802, 0.07466, 0.9952), (0.3536, 0.1464, 1.052), (0.5133, 0.2126, 1.144), (0.6533, 0.2706, 1.269), (0.7682, 0.3182, 1.42), (0.8536, 0.3536, 1.593), (0.9061, 0.3753, 1.781), (0.9239, 0.3827, 1.976), (0.9061, 0.3753, 2.171), (0.8536, 0.3536, 2.359), (0.7682, 0.3182, 2.532), (0.6533, 0.2706, 2.683), (0.5133, 0.2126, 2.807), (0.3536, 0.1464, 2.9), (0.1802, 0.07466, 2.957), (0.1379, 0.1379, 2.957), (0.2706, 0.2706, 2.9), (0.3928, 0.3928, 2.807), (0.5, 0.5, 2.683), (0.5879, 0.5879, 2.532), (0.6533, 0.6533, 2.359), (0.6935, 0.6935, 2.171), (0.7071, 0.7071, 1.976), (0.6935, 0.6935, 1.781), (0.6533, 0.6533, 1.593), (0.5879, 0.5879, 1.42), (0.5, 0.5, 1.269), (0.3928, 0.3928, 1.144), (0.2706, 0.2706, 1.052), (0.1379, 0.1379, 0.9952), (-1.247e-07, -3.01e-07, 0.9759), (0.07466, 0.1802, 0.9952), (0.1464, 0.3536, 1.052), (0.2126, 0.5133, 1.144), (0.2706, 0.6533, 1.269), (0.3182, 0.7682, 1.42), (0.3536, 0.8536, 1.593), (0.3753, 0.9061, 1.781), (0.3827, 0.9239, 1.976), (0.3753, 0.9061, 2.171), (0.3536, 0.8536, 2.359), (0.3182, 0.7682, 2.532), (0.2706, 0.6533, 2.683), (0.2126, 0.5133, 2.807), (0.1464, 0.3536, 2.9), (0.07466, 0.1802, 2.957), (-1.005e-08, 0.1951, 2.957), (-7.806e-09, 0.3827, 2.9), (-1.103e-08, 0.5556, 2.807), (-1.998e-08, 0.7071, 2.683), (-3.1e-10, 0.8315, 2.532), (-2.41e-08, 0.9239, 2.359), (-5.201e-08, 0.9808, 2.171), (-3.226e-08, 1.0, 1.976), (-1.975e-08, 0.9808, 1.781), (3.097e-08, 0.9239, 1.593), (-3.1e-10, 0.8315, 1.42), (-1.998e-08, 0.7071, 1.269), (7.06e-09, 0.5556, 1.144), (-5.85e-09, 0.3827, 1.052), (-1.282e-08, 0.1951, 0.9952), (-0.07466, 0.1802, 0.9952), (-0.1464, 0.3536, 1.052), (-0.2126, 0.5133, 1.144), (-0.2706, 0.6533, 1.269), (-0.3182, 0.7682, 1.42), (-0.3536, 0.8536, 1.593), (-0.3753, 0.9061, 1.781), (-0.3827, 0.9239, 1.976), (-0.3753, 0.9061, 2.171), (-0.3536, 0.8536, 2.359), (-0.3182, 0.7682, 2.532), (-0.2706, 0.6533, 2.683), (-0.2126, 0.5133, 2.807), (-0.1464, 0.3536, 2.9), (-0.07466, 0.1802, 2.957), (-0.1379, 0.1379, 2.957), (-0.2706, 0.2706, 2.9), (-0.3928, 0.3928, 2.807), (-0.5, 0.5, 2.683), (-0.5879, 0.5879, 2.532), (-0.6533, 0.6533, 2.359), (-0.6935, 0.6935, 2.171), (-0.7071, 0.7071, 1.976), (-0.6935, 0.6935, 1.781), (-0.6533, 0.6533, 1.593), (-0.5879, 0.5879, 1.42), (-0.5, 0.5, 1.269), (-0.3928, 0.3928, 1.144), (-0.2706, 0.2706, 1.052), (-0.1379, 0.1379, 0.9952), (-0.1802, 0.07466, 0.9952), (-0.3536, 0.1464, 1.052), (-0.5133, 0.2126, 1.144), (-0.6533, 0.2706, 1.269), (-0.7682, 0.3182, 1.42), (-0.8536, 0.3536, 1.593), (-0.9061, 0.3753, 1.781), (-0.9239, 0.3827, 1.976), (-0.9061, 0.3753, 2.171), (-0.8536, 0.3536, 2.359), (-0.7682, 0.3182, 2.532), (-0.6533, 0.2706, 2.683), (-0.5133, 0.2126, 2.807), (-0.3536, 0.1464, 2.9), (-0.1802, 0.07466, 2.957), (-0.1951, -1.123e-08, 2.957), (-0.3827, -3.534e-08, 2.9), (-0.5556, -1.103e-08, 2.807), (-0.7071, -5.223e-08, 2.683), (-0.8315, -5.034e-09, 2.532), (-0.9239, -5.636e-08, 2.359), (-0.9808, -5.674e-08, 2.171), (-1.0, -1.417e-08, 1.976), (-0.9808, -5.674e-08, 1.781), (-0.9239, 2.624e-08, 1.593), (-0.8315, -5.034e-09, 1.42), (-0.7071, -5.223e-08, 1.269), (-0.5556, -6.707e-09, 1.144), (-0.3827, -8.212e-09, 1.052), (-0.1951, -8.296e-09, 0.9952), (-0.1802, -0.07466, 0.9952), (-0.3536, -0.1464, 1.052), (-0.5133, -0.2126, 1.144), (-0.6533, -0.2706, 1.269), (-0.7682, -0.3182, 1.42), (-0.8536, -0.3536, 1.593), (-0.9061, -0.3753, 1.781), (-0.9239, -0.3827, 1.976), (-0.9061, -0.3753, 2.171), (-0.8536, -0.3536, 2.359), (-0.7682, -0.3182, 2.532), (-0.6533, -0.2706, 2.683), (-0.5133, -0.2126, 2.807), (-0.3536, -0.1464, 2.9), (-0.1802, -0.07466, 2.957), (0.0, 0.0, 2.976), (-0.1379, -0.1379, 2.957), (-0.2706, -0.2706, 2.9), (-0.3928, -0.3928, 2.807), (-0.5, -0.5, 2.683), (-0.5879, -0.5879, 2.532), (-0.6533, -0.6533, 2.359), (-0.6935, -0.6935, 2.171), (-0.7071, -0.7071, 1.976), (-0.6935, -0.6935, 1.781), (-0.6533, -0.6533, 1.593), (-0.5879, -0.5879, 1.42), (-0.5, -0.5, 1.269), (-0.3928, -0.3928, 1.144), (-0.2706, -0.2706, 1.052), (-0.1379, -0.1379, 0.9952), (-0.07466, -0.1802, 0.9952), (-0.1464, -0.3536, 1.052), (-0.2126, -0.5133, 1.144), (-0.2706, -0.6533, 1.269), (-0.3182, -0.7682, 1.42), (-0.3536, -0.8536, 1.593), (-0.3753, -0.9061, 1.781), (-0.3827, -0.9239, 1.976), (-0.3753, -0.9061, 2.171), (-0.3536, -0.8536, 2.359), (-0.3182, -0.7682, 2.532), (-0.2706, -0.6533, 2.683), (-0.2126, -0.5133, 2.807), (-0.1464, -0.3536, 2.9), (-0.07466, -0.1802, 2.957), (2.048e-08, -0.1951, 2.957), (4.006e-08, -0.3827, 2.9), (1.103e-08, -0.5556, 2.807), (5.696e-08, -0.7071, 2.683), (5.034e-09, -0.8315, 2.532), (6.108e-08, -0.9239, 2.359), (6.146e-08, -0.9808, 2.171), (5.115e-08, -1.0, 1.976), (6.146e-08, -0.9808, 1.781), (6.014e-09, -0.9239, 1.593), (5.034e-09, -0.8315, 1.42), (5.696e-08, -0.7071, 1.269), (2.388e-09, -0.5556, 1.144), (-8.312e-10, -0.3827, 1.052), (9.477e-09, -0.1951, 0.9952), (0.07466, -0.1802, 0.9952), (0.1464, -0.3536, 1.052), (0.2126, -0.5133, 1.144), (0.2706, -0.6533, 1.269), (0.3182, -0.7682, 1.42), (0.3536, -0.8536, 1.593), (0.3753, -0.9061, 1.781), (0.3827, -0.9239, 1.976), (0.3753, -0.9061, 2.171), (0.3536, -0.8536, 2.359), (0.3182, -0.7682, 2.532), (0.2706, -0.6533, 2.683), (0.2126, -0.5133, 2.807), (0.1464, -0.3536, 2.9), (0.07466, -0.1802, 2.957), (0.1379, -0.1379, 2.957), (0.2706, -0.2706, 2.9), (0.3928, -0.3928, 2.807), (0.5, -0.5, 2.683), (0.5879, -0.5879, 2.532), (0.6533, -0.6533, 2.359), (0.6935, -0.6935, 2.171), (0.7071, -0.7071, 1.976), (0.6935, -0.6935, 1.781), (0.6533, -0.6533, 1.593), (0.5879, -0.5879, 1.42), (0.5, -0.5, 1.269), (0.3928, -0.3928, 1.144), (0.2706, -0.2706, 1.052), (0.1379, -0.1379, 0.9952), (0.1802, -0.07466, 0.9952), (0.3536, -0.1464, 1.052), (0.5133, -0.2126, 1.144), (0.6533, -0.2706, 1.269), (0.7682, -0.3182, 1.42), (0.8536, -0.3536, 1.593), (0.9061, -0.3753, 1.781), (0.9239, -0.3827, 1.976), (0.9061, -0.3753, 2.171), (0.8536, -0.3536, 2.359), (0.7682, -0.3182, 2.532), (0.6533, -0.2706, 2.683), (0.5133, -0.2126, 2.807), (0.3536, -0.1464, 2.9), (0.1802, -0.07466, 2.957), (0.5556, 1.103e-08, 2.807), (0.7071, 6.168e-08, 2.683), (0.8315, 5.034e-09, 2.532), (0.9239, 6.581e-08, 2.359), (0.9808, 9.844e-08, 2.171), (1.0, 6.06e-08, 1.976), (0.9808, 9.844e-08, 1.781), (0.9239, 6.581e-08, 1.593), (0.8315, 5.034e-09, 1.42), (0.7071, 6.168e-08, 1.269), (0.5556, 3.465e-08, 1.144), (0.3827, 1.531e-09, 1.052), (0.1951, 1.754e-08, 0.9952)], [], [(32, 2, 241), (241, 2, 3, 240), (240, 3, 4, 239), (239, 4, 5, 238), (238, 5, 6, 237), (237, 6, 7, 236), (236, 7, 8, 235), (235, 8, 9, 234), (234, 9, 10, 233), (233, 10, 11, 232), (232, 11, 12, 231), (231, 12, 13, 230), (230, 13, 14, 229), (229, 14, 15, 1), (16, 0, 1, 15), (0, 16, 138), (16, 17, 138), (15, 18, 17, 16), (14, 19, 18, 15), (13, 20, 19, 14), (12, 21, 20, 13), (11, 22, 21, 12), (10, 23, 22, 11), (9, 24, 23, 10), (8, 25, 24, 9), (7, 26, 25, 8), (6, 27, 26, 7), (5, 28, 27, 6), (4, 29, 28, 5), (3, 30, 29, 4), (2, 31, 30, 3), (32, 31, 2), (32, 33, 31), (31, 33, 34, 30), (30, 34, 35, 29), (29, 35, 36, 28), (28, 36, 37, 27), (27, 37, 38, 26), (26, 38, 39, 25), (25, 39, 40, 24), (24, 40, 41, 23), (23, 41, 42, 22), (22, 42, 43, 21), (21, 43, 44, 20), (20, 44, 45, 19), (19, 45, 46, 18), (18, 46, 47, 17), (17, 47, 138), (47, 48, 138), (46, 49, 48, 47), (45, 50, 49, 46), (44, 51, 50, 45), (43, 52, 51, 44), (42, 53, 52, 43), (41, 54, 53, 42), (40, 55, 54, 41), (39, 56, 55, 40), (38, 57, 56, 39), (37, 58, 57, 38), (36, 59, 58, 37), (35, 60, 59, 36), (34, 61, 60, 35), (33, 62, 61, 34), (32, 62, 33), (32, 63, 62), (62, 63, 64, 61), (61, 64, 65, 60), (60, 65, 66, 59), (59, 66, 67, 58), (58, 67, 68, 57), (57, 68, 69, 56), (56, 69, 70, 55), (55, 70, 71, 54), (54, 71, 72, 53), (53, 72, 73, 52), (52, 73, 74, 51), (51, 74, 75, 50), (50, 75, 76, 49), (49, 76, 77, 48), (48, 77, 138), (77, 78, 138), (76, 79, 78, 77), (75, 80, 79, 76), (74, 81, 80, 75), (73, 82, 81, 74), (72, 83, 82, 73), (71, 84, 83, 72), (70, 85, 84, 71), (69, 86, 85, 70), (68, 87, 86, 69), (67, 88, 87, 68), (66, 89, 88, 67), (65, 90, 89, 66), (64, 91, 90, 65), (63, 92, 91, 64), (32, 92, 63), (32, 93, 92), (92, 93, 94, 91), (91, 94, 95, 90), (90, 95, 96, 89), (89, 96, 97, 88), (88, 97, 98, 87), (87, 98, 99, 86), (86, 99, 100, 85), (85, 100, 101, 84), (84, 101, 102, 83), (83, 102, 103, 82), (82, 103, 104, 81), (81, 104, 105, 80), (80, 105, 106, 79), (79, 106, 107, 78), (78, 107, 138), (107, 108, 138), (106, 109, 108, 107), (105, 110, 109, 106), (104, 111, 110, 105), (103, 112, 111, 104), (102, 113, 112, 103), (101, 114, 113, 102), (100, 115, 114, 101), (99, 116, 115, 100), (98, 117, 116, 99), (97, 118, 117, 98), (96, 119, 118, 97), (95, 120, 119, 96), (94, 121, 120, 95), (93, 122, 121, 94), (32, 122, 93), (32, 123, 122), (122, 123, 124, 121), (121, 124, 125, 120), (120, 125, 126, 119), (119, 126, 127, 118), (118, 127, 128, 117), (117, 128, 129, 116), (116, 129, 130, 115), (115, 130, 131, 114), (114, 131, 132, 113), (113, 132, 133, 112), (112, 133, 134, 111), (111, 134, 135, 110), (110, 135, 136, 109), (109, 136, 137, 108), (108, 137, 138), (137, 139, 138), (136, 140, 139, 137), (135, 141, 140, 136), (134, 142, 141, 135), (133, 143, 142, 134), (132, 144, 143, 133), (131, 145, 144, 132), (130, 146, 145, 131), (129, 147, 146, 130), (128, 148, 147, 129), (127, 149, 148, 128), (126, 150, 149, 127), (125, 151, 150, 126), (124, 152, 151, 125), (123, 153, 152, 124), (32, 153, 123), (32, 154, 153), (153, 154, 155, 152), (152, 155, 156, 151), (151, 156, 157, 150), (150, 157, 158, 149), (149, 158, 159, 148), (148, 159, 160, 147), (147, 160, 161, 146), (146, 161, 162, 145), (145, 162, 163, 144), (144, 163, 164, 143), (143, 164, 165, 142), (142, 165, 166, 141), (141, 166, 167, 140), (140, 167, 168, 139), (139, 168, 138), (168, 169, 138), (167, 170, 169, 168), (166, 171, 170, 167), (165, 172, 171, 166), (164, 173, 172, 165), (163, 174, 173, 164), (162, 175, 174, 163), (161, 176, 175, 162), (160, 177, 176, 161), (159, 178, 177, 160), (158, 179, 178, 159), (157, 180, 179, 158), (156, 181, 180, 157), (155, 182, 181, 156), (154, 183, 182, 155), (32, 183, 154), (32, 184, 183), (183, 184, 185, 182), (182, 185, 186, 181), (181, 186, 187, 180), (180, 187, 188, 179), (179, 188, 189, 178), (178, 189, 190, 177), (177, 190, 191, 176), (176, 191, 192, 175), (175, 192, 193, 174), (174, 193, 194, 173), (173, 194, 195, 172), (172, 195, 196, 171), (171, 196, 197, 170), (170, 197, 198, 169), (169, 198, 138), (198, 199, 138), (197, 200, 199, 198), (196, 201, 200, 197), (195, 202, 201, 196), (194, 203, 202, 195), (193, 204, 203, 194), (192, 205, 204, 193), (191, 206, 205, 192), (190, 207, 206, 191), (189, 208, 207, 190), (188, 209, 208, 189), (187, 210, 209, 188), (186, 211, 210, 187), (185, 212, 211, 186), (184, 213, 212, 185), (32, 213, 184), (32, 214, 213), (213, 214, 215, 212), (212, 215, 216, 211), (211, 216, 217, 210), (210, 217, 218, 209), (209, 218, 219, 208), (208, 219, 220, 207), (207, 220, 221, 206), (206, 221, 222, 205), (205, 222, 223, 204), (204, 223, 224, 203), (203, 224, 225, 202), (202, 225, 226, 201), (201, 226, 227, 200), (200, 227, 228, 199), (199, 228, 138), (228, 0, 138), (0, 228, 227, 1), (226, 229, 1, 227), (225, 230, 229, 226), (224, 231, 230, 225), (223, 232, 231, 224), (222, 233, 232, 223), (221, 234, 233, 222), (220, 235, 234, 221), (219, 236, 235, 220), (218, 237, 236, 219), (217, 238, 237, 218), (216, 239, 238, 217), (215, 240, 239, 216), (214, 241, 240, 215), (32, 241, 214)])
me_sphere_003.polygons.foreach_set('use_smooth', [True] * 256)
_uv = me_sphere_003.uv_layers.new(name='UVTex')
_uv.uv.foreach_set('vector', [0.0, 1.0, 0.0, 0.0, 1.0, 0.0, 0.0, 1.0, 0.0, 0.0, 1.0, 0.0, 1.0, 1.0, 0.0, 1.0, 0.0, 0.0, 1.0, 0.0, 1.0, 1.0, 0.0, 1.0, 0.0, 0.0, 1.0, 0.0, 1.0, 1.0, 0.0, 1.0, 0.0, 0.0, 1.0, 0.0, 1.0, 1.0, 0.0, 1.0, 0.0, 0.0, 1.0, 0.0, 1.0, 1.0, 0.0, 1.0, 0.0, 0.0, 1.0, 0.0, 1.0, 1.0, 0.0, 1.0, 0.0, 0.0, 1.0, 0.0, 1.0, 1.0, 0.0, 1.0, 0.0, 0.0, 1.0, 0.0, 1.0, 1.0, 0.0, 1.0, 0.0, 0.0, 1.0, 0.0, 1.0, 1.0, 0.0, 1.0, 0.0, 0.0, 1.0, 0.0, 1.0, 1.0, 0.0, 1.0, 0.0, 0.0, 1.0, 0.0, 1.0, 1.0, 0.0, 1.0, 0.0, 0.0, 1.0, 0.0, 1.0, 1.0, 0.0, 1.0, 0.0, 0.0, 1.0, 0.0, 1.0, 1.0, 0.0, 1.0, 0.0, 0.0, 1.0, 0.0, 1.0, 1.0, 0.0, 1.0, 0.0, 0.0, 1.0, 0.0, 0.0, 1.0, 0.0, 0.0, 1.0, 0.0, 0.0, 1.0, 0.0, 0.0, 1.0, 0.0, 1.0, 1.0, 0.0, 1.0, 0.0, 0.0, 1.0, 0.0, 1.0, 1.0, 0.0, 1.0, 0.0, 0.0, 1.0, 0.0, 1.0, 1.0, 0.0, 1.0, 0.0, 0.0, 1.0, 0.0, 1.0, 1.0, 0.0, 1.0, 0.0, 0.0, 1.0, 0.0, 1.0, 1.0, 0.0, 1.0, 0.0, 0.0, 1.0, 0.0, 1.0, 1.0, 0.0, 1.0, 0.0, 0.0, 1.0, 0.0, 1.0, 1.0, 0.0, 1.0, 0.0, 0.0, 1.0, 0.0, 1.0, 1.0, 0.0, 1.0, 0.0, 0.0, 1.0, 0.0, 1.0, 1.0, 0.0, 1.0, 0.0, 0.0, 1.0, 0.0, 1.0, 1.0, 0.0, 1.0, 0.0, 0.0, 1.0, 0.0, 1.0, 1.0, 0.0, 1.0, 0.0, 0.0, 1.0, 0.0, 1.0, 1.0, 0.0, 1.0, 0.0, 0.0, 1.0, 0.0, 1.0, 1.0, 0.0, 1.0, 0.0, 0.0, 1.0, 0.0, 1.0, 1.0, 0.0, 1.0, 0.0, 0.0, 1.0, 0.0, 0.0, 1.0, 0.0, 0.0, 1.0, 0.0, 0.0, 1.0, 0.0, 0.0, 1.0, 0.0, 1.0, 1.0, 0.0, 1.0, 0.0, 0.0, 1.0, 0.0, 1.0, 1.0, 0.0, 1.0, 0.0, 0.0, 1.0, 0.0, 1.0, 1.0, 0.0, 1.0, 0.0, 0.0, 1.0, 0.0, 1.0, 1.0, 0.0, 1.0, 0.0, 0.0, 1.0, 0.0, 1.0, 1.0, 0.0, 1.0, 0.0, 0.0, 1.0, 0.0, 1.0, 1.0, 0.0, 1.0, 0.0, 0.0, 1.0, 0.0, 1.0, 1.0, 0.0, 1.0, 0.0, 0.0, 1.0, 0.0, 1.0, 1.0, 0.0, 1.0, 0.0, 0.0, 1.0, 0.0, 1.0, 1.0, 0.0, 1.0, 0.0, 0.0, 1.0, 0.0, 1.0, 1.0, 0.0, 1.0, 0.0, 0.0, 1.0, 0.0, 1.0, 1.0, 0.0, 1.0, 0.0, 0.0, 1.0, 0.0, 1.0, 1.0, 0.0, 1.0, 0.0, 0.0, 1.0, 0.0, 1.0, 1.0, 0.0, 1.0, 0.0, 0.0, 1.0, 0.0, 1.0, 1.0, 0.0, 1.0, 0.0, 0.0, 1.0, 0.0, 0.0, 1.0, 0.0, 0.0, 1.0, 0.0, 0.0, 1.0, 0.0, 0.0, 1.0, 0.0, 1.0, 1.0, 0.0, 1.0, 0.0, 0.0, 1.0, 0.0, 1.0, 1.0, 0.0, 1.0, 0.0, 0.0, 1.0, 0.0, 1.0, 1.0, 0.0, 1.0, 0.0, 0.0, 1.0, 0.0, 1.0, 1.0, 0.0, 1.0, 0.0, 0.0, 1.0, 0.0, 1.0, 1.0, 0.0, 1.0, 0.0, 0.0, 1.0, 0.0, 1.0, 1.0, 0.0, 1.0, 0.0, 0.0, 1.0, 0.0, 1.0, 1.0, 0.0, 1.0, 0.0, 0.0, 1.0, 0.0, 1.0, 1.0, 0.0, 1.0, 0.0, 0.0, 1.0, 0.0, 1.0, 1.0, 0.0, 1.0, 0.0, 0.0, 1.0, 0.0, 1.0, 1.0, 0.0, 1.0, 0.0, 0.0, 1.0, 0.0, 1.0, 1.0, 0.0, 1.0, 0.0, 0.0, 1.0, 0.0, 1.0, 1.0, 0.0, 1.0, 0.0, 0.0, 1.0, 0.0, 1.0, 1.0, 0.0, 1.0, 0.0, 0.0, 1.0, 0.0, 1.0, 1.0, 0.0, 1.0, 0.0, 0.0, 1.0, 0.0, 0.0, 1.0, 0.0, 0.0, 1.0, 0.0, 0.0, 1.0, 0.0, 0.0, 1.0, 0.0, 1.0, 1.0, 0.0, 1.0, 0.0, 0.0, 1.0, 0.0, 1.0, 1.0, 0.0, 1.0, 0.0, 0.0, 1.0, 0.0, 1.0, 1.0, 0.0, 1.0, 0.0, 0.0, 1.0, 0.0, 1.0, 1.0, 0.0, 1.0, 0.0, 0.0, 1.0, 0.0, 1.0, 1.0, 0.0, 1.0, 0.0, 0.0, 1.0, 0.0, 1.0, 1.0, 0.0, 1.0, 0.0, 0.0, 1.0, 0.0, 1.0, 1.0, 0.0, 1.0, 0.0, 0.0, 1.0, 0.0, 1.0, 1.0, 0.0, 1.0, 0.0, 0.0, 1.0, 0.0, 1.0, 1.0, 0.0, 1.0, 0.0, 0.0, 1.0, 0.0, 1.0, 1.0, 0.0, 1.0, 0.0, 0.0, 1.0, 0.0, 1.0, 1.0, 0.0, 1.0, 0.0, 0.0, 1.0, 0.0, 1.0, 1.0, 0.0, 1.0, 0.0, 0.0, 1.0, 0.0, 1.0, 1.0, 0.0, 1.0, 0.0, 0.0, 1.0, 0.0, 1.0, 1.0, 0.0, 1.0, 0.0, 0.0, 1.0, 0.0, 0.0, 1.0, 0.0, 0.0, 1.0, 0.0, 0.0, 1.0, 0.0, 0.0, 1.0, 0.0, 1.0, 1.0, 0.0, 1.0, 0.0, 0.0, 1.0, 0.0, 1.0, 1.0, 0.0, 1.0, 0.0, 0.0, 1.0, 0.0, 1.0, 1.0, 0.0, 1.0, 0.0, 0.0, 1.0, 0.0, 1.0, 1.0, 0.0, 1.0, 0.0, 0.0, 1.0, 0.0, 1.0, 1.0, 0.0, 1.0, 0.0, 0.0, 1.0, 0.0, 1.0, 1.0, 0.0, 1.0, 0.0, 0.0, 1.0, 0.0, 1.0, 1.0, 0.0, 1.0, 0.0, 0.0, 1.0, 0.0, 1.0, 1.0, 0.0, 1.0, 0.0, 0.0, 1.0, 0.0, 1.0, 1.0, 0.0, 1.0, 0.0, 0.0, 1.0, 0.0, 1.0, 1.0, 0.0, 1.0, 0.0, 0.0, 1.0, 0.0, 1.0, 1.0, 0.0, 1.0, 0.0, 0.0, 1.0, 0.0, 1.0, 1.0, 0.0, 1.0, 0.0, 0.0, 1.0, 0.0, 1.0, 1.0, 0.0, 1.0, 0.0, 0.0, 1.0, 0.0, 1.0, 1.0, 0.0, 1.0, 0.0, 0.0, 1.0, 0.0, 0.0, 1.0, 0.0, 0.0, 1.0, 0.0, 0.0, 1.0, 0.0, 0.0, 1.0, 0.0, 1.0, 1.0, 0.0, 1.0, 0.0, 0.0, 1.0, 0.0, 1.0, 1.0, 0.0, 1.0, 0.0, 0.0, 1.0, 0.0, 1.0, 1.0, 0.0, 1.0, 0.0, 0.0, 1.0, 0.0, 1.0, 1.0, 0.0, 1.0, 0.0, 0.0, 1.0, 0.0, 1.0, 1.0, 0.0, 1.0, 0.0, 0.0, 1.0, 0.0, 1.0, 1.0, 0.0, 1.0, 0.0, 0.0, 1.0, 0.0, 1.0, 1.0, 0.0, 1.0, 0.0, 0.0, 1.0, 0.0, 1.0, 1.0, 0.0, 1.0, 0.0, 0.0, 1.0, 0.0, 1.0, 1.0, 0.0, 1.0, 0.0, 0.0, 1.0, 0.0, 1.0, 1.0, 0.0, 1.0, 0.0, 0.0, 1.0, 0.0, 1.0, 1.0, 0.0, 1.0, 0.0, 0.0, 1.0, 0.0, 1.0, 1.0, 0.0, 1.0, 0.0, 0.0, 1.0, 0.0, 1.0, 1.0, 0.0, 1.0, 0.0, 0.0, 1.0, 0.0, 1.0, 1.0, 0.0, 1.0, 0.0, 0.0, 1.0, 0.0, 0.0, 1.0, 0.0, 0.0, 1.0, 0.0, 0.0, 1.0, 0.0, 0.0, 1.0, 0.0, 1.0, 1.0, 0.0, 1.0, 0.0, 0.0, 1.0, 0.0, 1.0, 1.0, 0.0, 1.0, 0.0, 0.0, 1.0, 0.0, 1.0, 1.0, 0.0, 1.0, 0.0, 0.0, 1.0, 0.0, 1.0, 1.0, 0.0, 1.0, 0.0, 0.0, 1.0, 0.0, 1.0, 1.0, 0.0, 1.0, 0.0, 0.0, 1.0, 0.0, 1.0, 1.0, 0.0, 1.0, 0.0, 0.0, 1.0, 0.0, 1.0, 1.0, 0.0, 1.0, 0.0, 0.0, 1.0, 0.0, 1.0, 1.0, 0.0, 1.0, 0.0, 0.0, 1.0, 0.0, 1.0, 1.0, 0.0, 1.0, 0.0, 0.0, 1.0, 0.0, 1.0, 1.0, 0.0, 1.0, 0.0, 0.0, 1.0, 0.0, 1.0, 1.0, 0.0, 1.0, 0.0, 0.0, 1.0, 0.0, 1.0, 1.0, 0.0, 1.0, 0.0, 0.0, 1.0, 0.0, 1.0, 1.0, 0.0, 1.0, 0.0, 0.0, 1.0, 0.0, 1.0, 1.0, 0.0, 1.0, 0.0, 0.0, 1.0, 0.0, 0.0, 1.0, 0.0, 0.0, 1.0, 0.0, 0.0, 1.0, 0.0, 0.0, 1.0, 0.0, 1.0, 1.0, 0.0, 1.0, 0.0, 0.0, 1.0, 0.0, 1.0, 1.0, 0.0, 1.0, 0.0, 0.0, 1.0, 0.0, 1.0, 1.0, 0.0, 1.0, 0.0, 0.0, 1.0, 0.0, 1.0, 1.0, 0.0, 1.0, 0.0, 0.0, 1.0, 0.0, 1.0, 1.0, 0.0, 1.0, 0.0, 0.0, 1.0, 0.0, 1.0, 1.0, 0.0, 1.0, 0.0, 0.0, 1.0, 0.0, 1.0, 1.0, 0.0, 1.0, 0.0, 0.0, 1.0, 0.0, 1.0, 1.0, 0.0, 1.0, 0.0, 0.0, 1.0, 0.0, 1.0, 1.0, 0.0, 1.0, 0.0, 0.0, 1.0, 0.0, 1.0, 1.0, 0.0, 1.0, 0.0, 0.0, 1.0, 0.0, 1.0, 1.0, 0.0, 1.0, 0.0, 0.0, 1.0, 0.0, 1.0, 1.0, 0.0, 1.0, 0.0, 0.0, 1.0, 0.0, 1.0, 1.0, 0.0, 1.0, 0.0, 0.0, 1.0, 0.0, 1.0, 1.0, 0.0, 1.0, 0.0, 0.0, 1.0, 0.0, 0.0, 1.0, 0.0, 0.0, 1.0, 0.0, 0.0, 1.0, 0.0, 0.0, 1.0, 0.0, 1.0, 1.0, 0.0, 1.0, 0.0, 0.0, 1.0, 0.0, 1.0, 1.0, 0.0, 1.0, 0.0, 0.0, 1.0, 0.0, 1.0, 1.0, 0.0, 1.0, 0.0, 0.0, 1.0, 0.0, 1.0, 1.0, 0.0, 1.0, 0.0, 0.0, 1.0, 0.0, 1.0, 1.0, 0.0, 1.0, 0.0, 0.0, 1.0, 0.0, 1.0, 1.0, 0.0, 1.0, 0.0, 0.0, 1.0, 0.0, 1.0, 1.0, 0.0, 1.0, 0.0, 0.0, 1.0, 0.0, 1.0, 1.0, 0.0, 1.0, 0.0, 0.0, 1.0, 0.0, 1.0, 1.0, 0.0, 1.0, 0.0, 0.0, 1.0, 0.0, 1.0, 1.0, 0.0, 1.0, 0.0, 0.0, 1.0, 0.0, 1.0, 1.0, 0.0, 1.0, 0.0, 0.0, 1.0, 0.0, 1.0, 1.0, 0.0, 1.0, 0.0, 0.0, 1.0, 0.0, 1.0, 1.0, 0.0, 1.0, 0.0, 0.0, 1.0, 0.0, 1.0, 1.0, 0.0, 1.0, 0.0, 0.0, 1.0, 0.0, 0.0, 1.0, 0.0, 0.0, 1.0, 0.0, 0.0, 1.0, 0.0, 0.0, 1.0, 0.0, 1.0, 1.0, 0.0, 1.0, 0.0, 0.0, 1.0, 0.0, 1.0, 1.0, 0.0, 1.0, 0.0, 0.0, 1.0, 0.0, 1.0, 1.0, 0.0, 1.0, 0.0, 0.0, 1.0, 0.0, 1.0, 1.0, 0.0, 1.0, 0.0, 0.0, 1.0, 0.0, 1.0, 1.0, 0.0, 1.0, 0.0, 0.0, 1.0, 0.0, 1.0, 1.0, 0.0, 1.0, 0.0, 0.0, 1.0, 0.0, 1.0, 1.0, 0.0, 1.0, 0.0, 0.0, 1.0, 0.0, 1.0, 1.0, 0.0, 1.0, 0.0, 0.0, 1.0, 0.0, 1.0, 1.0, 0.0, 1.0, 0.0, 0.0, 1.0, 0.0, 1.0, 1.0, 0.0, 1.0, 0.0, 0.0, 1.0, 0.0, 1.0, 1.0, 0.0, 1.0, 0.0, 0.0, 1.0, 0.0, 1.0, 1.0, 0.0, 1.0, 0.0, 0.0, 1.0, 0.0, 1.0, 1.0, 0.0, 1.0, 0.0, 0.0, 1.0, 0.0, 1.0, 1.0, 0.0, 1.0, 0.0, 0.0, 1.0, 0.0, 0.0, 1.0, 0.0, 0.0, 1.0, 0.0, 0.0, 1.0, 0.0, 0.0, 1.0, 0.0, 1.0, 1.0, 0.0, 1.0, 0.0, 0.0, 1.0, 0.0, 1.0, 1.0, 0.0, 1.0, 0.0, 0.0, 1.0, 0.0, 1.0, 1.0, 0.0, 1.0, 0.0, 0.0, 1.0, 0.0, 1.0, 1.0, 0.0, 1.0, 0.0, 0.0, 1.0, 0.0, 1.0, 1.0, 0.0, 1.0, 0.0, 0.0, 1.0, 0.0, 1.0, 1.0, 0.0, 1.0, 0.0, 0.0, 1.0, 0.0, 1.0, 1.0, 0.0, 1.0, 0.0, 0.0, 1.0, 0.0, 1.0, 1.0, 0.0, 1.0, 0.0, 0.0, 1.0, 0.0, 1.0, 1.0, 0.0, 1.0, 0.0, 0.0, 1.0, 0.0, 1.0, 1.0, 0.0, 1.0, 0.0, 0.0, 1.0, 0.0, 1.0, 1.0, 0.0, 1.0, 0.0, 0.0, 1.0, 0.0, 1.0, 1.0, 0.0, 1.0, 0.0, 0.0, 1.0, 0.0, 1.0, 1.0, 0.0, 1.0, 0.0, 0.0, 1.0, 0.0, 1.0, 1.0, 0.0, 1.0, 0.0, 0.0, 1.0, 0.0, 0.0, 1.0, 0.0, 0.0, 1.0, 0.0, 0.0, 1.0, 0.0, 0.0, 1.0, 0.0, 1.0, 1.0, 0.0, 1.0, 0.0, 0.0, 1.0, 0.0, 1.0, 1.0, 0.0, 1.0, 0.0, 0.0, 1.0, 0.0, 1.0, 1.0, 0.0, 1.0, 0.0, 0.0, 1.0, 0.0, 1.0, 1.0, 0.0, 1.0, 0.0, 0.0, 1.0, 0.0, 1.0, 1.0, 0.0, 1.0, 0.0, 0.0, 1.0, 0.0, 1.0, 1.0, 0.0, 1.0, 0.0, 0.0, 1.0, 0.0, 1.0, 1.0, 0.0, 1.0, 0.0, 0.0, 1.0, 0.0, 1.0, 1.0, 0.0, 1.0, 0.0, 0.0, 1.0, 0.0, 1.0, 1.0, 0.0, 1.0, 0.0, 0.0, 1.0, 0.0, 1.0, 1.0, 0.0, 1.0, 0.0, 0.0, 1.0, 0.0, 1.0, 1.0, 0.0, 1.0, 0.0, 0.0, 1.0, 0.0, 1.0, 1.0, 0.0, 1.0, 0.0, 0.0, 1.0, 0.0, 1.0, 1.0, 0.0, 1.0, 0.0, 0.0, 1.0, 0.0, 1.0, 1.0, 0.0, 1.0, 0.0, 0.0, 1.0, 0.0, 0.0, 1.0, 0.0, 0.0, 1.0, 0.0, 0.0, 1.0, 0.0, 0.0, 1.0, 0.0, 1.0, 1.0, 0.0, 1.0, 0.0, 0.0, 1.0, 0.0, 1.0, 1.0, 0.0, 1.0, 0.0, 0.0, 1.0, 0.0, 1.0, 1.0, 0.0, 1.0, 0.0, 0.0, 1.0, 0.0, 1.0, 1.0, 0.0, 1.0, 0.0, 0.0, 1.0, 0.0, 1.0, 1.0, 0.0, 1.0, 0.0, 0.0, 1.0, 0.0, 1.0, 1.0, 0.0, 1.0, 0.0, 0.0, 1.0, 0.0, 1.0, 1.0, 0.0, 1.0, 0.0, 0.0, 1.0, 0.0, 1.0, 1.0, 0.0, 1.0, 0.0, 0.0, 1.0, 0.0, 1.0, 1.0, 0.0, 1.0, 0.0, 0.0, 1.0, 0.0, 1.0, 1.0, 0.0, 1.0, 0.0, 0.0, 1.0, 0.0, 1.0, 1.0, 0.0, 1.0, 0.0, 0.0, 1.0, 0.0, 1.0, 1.0, 0.0, 1.0, 0.0, 0.0, 1.0, 0.0, 1.0, 1.0, 0.0, 1.0, 0.0, 0.0, 1.0, 0.0, 1.0, 1.0, 0.0, 1.0, 0.0, 0.0, 1.0, 0.0, 0.0, 1.0, 0.0, 0.0, 1.0, 0.0, 0.0, 1.0, 0.0, 0.0, 1.0, 0.0, 1.0, 1.0, 0.0, 1.0, 0.0, 0.0, 1.0, 0.0, 1.0, 1.0, 0.0, 1.0, 0.0, 0.0, 1.0, 0.0, 1.0, 1.0, 0.0, 1.0, 0.0, 0.0, 1.0, 0.0, 1.0, 1.0, 0.0, 1.0, 0.0, 0.0, 1.0, 0.0, 1.0, 1.0, 0.0, 1.0, 0.0, 0.0, 1.0, 0.0, 1.0, 1.0, 0.0, 1.0, 0.0, 0.0, 1.0, 0.0, 1.0, 1.0, 0.0, 1.0, 0.0, 0.0, 1.0, 0.0, 1.0, 1.0, 0.0, 1.0, 0.0, 0.0, 1.0, 0.0, 1.0, 1.0, 0.0, 1.0, 0.0, 0.0, 1.0, 0.0, 1.0, 1.0, 0.0, 1.0, 0.0, 0.0, 1.0, 0.0, 1.0, 1.0, 0.0, 1.0, 0.0, 0.0, 1.0, 0.0, 1.0, 1.0, 0.0, 1.0, 0.0, 0.0, 1.0, 0.0, 1.0, 1.0, 0.0, 1.0, 0.0, 0.0, 1.0, 0.0, 1.0, 1.0, 0.0, 1.0, 0.0, 0.0, 1.0, 0.0, 0.0, 1.0, 0.0, 0.0, 1.0, 0.0, 0.0, 1.0, 0.0, 0.0, 1.0, 0.0, 1.0, 1.0, 0.0, 1.0, 0.0, 0.0, 1.0, 0.0, 1.0, 1.0, 0.0, 1.0, 0.0, 0.0, 1.0, 0.0, 1.0, 1.0, 0.0, 1.0, 0.0, 0.0, 1.0, 0.0, 1.0, 1.0, 0.0, 1.0, 0.0, 0.0, 1.0, 0.0, 1.0, 1.0, 0.0, 1.0, 0.0, 0.0, 1.0, 0.0, 1.0, 1.0, 0.0, 1.0, 0.0, 0.0, 1.0, 0.0, 1.0, 1.0, 0.0, 1.0, 0.0, 0.0, 1.0, 0.0, 1.0, 1.0, 0.0, 1.0, 0.0, 0.0, 1.0, 0.0, 1.0, 1.0, 0.0, 1.0, 0.0, 0.0, 1.0, 0.0, 1.0, 1.0, 0.0, 1.0, 0.0, 0.0, 1.0, 0.0, 1.0, 1.0, 0.0, 1.0, 0.0, 0.0, 1.0, 0.0, 1.0, 1.0, 0.0, 1.0, 0.0, 0.0, 1.0, 0.0, 1.0, 1.0, 0.0, 1.0, 0.0, 0.0, 1.0, 0.0, 1.0, 1.0, 0.0, 1.0, 0.0, 0.0, 1.0, 0.0])
me_sphere_003.materials.append(mat_white)
me_sphere_003.use_remesh_preserve_volume = False
me_sphere_003.use_remesh_preserve_attributes = False
me_sphere_003.use_mirror_vertex_groups = False
me_sphere_003.update()
me_sphere_002 = bpy.data.meshes.new('Sphere.002')
me_sphere_002.from_pydata([(0.1951, 0.0, 2.957), (0.3827, 0.0, 2.9), (0.1802, 0.07466, 0.9952), (0.3536, 0.1464, 1.052), (0.5133, 0.2126, 1.144), (0.6533, 0.2706, 1.269), (0.7682, 0.3182, 1.42), (0.8536, 0.3536, 1.593), (0.9061, 0.3753, 1.781), (0.9239, 0.3827, 1.976), (0.9061, 0.3753, 2.171), (0.8536, 0.3536, 2.359), (0.7682, 0.3182, 2.532), (0.6533, 0.2706, 2.683), (0.5133, 0.2126, 2.807), (0.3536, 0.1464, 2.9), (0.1802, 0.07466, 2.957), (0.1379, 0.1379, 2.957), (0.2706, 0.2706, 2.9), (0.3928, 0.3928, 2.807), (0.5, 0.5, 2.683), (0.5879, 0.5879, 2.532), (0.6533, 0.6533, 2.359), (0.6935, 0.6935, 2.171), (0.7071, 0.7071, 1.976), (0.6935, 0.6935, 1.781), (0.6533, 0.6533, 1.593), (0.5879, 0.5879, 1.42), (0.5, 0.5, 1.269), (0.3928, 0.3928, 1.144), (0.2706, 0.2706, 1.052), (0.1379, 0.1379, 0.9952), (-1.247e-07, -3.01e-07, 0.9759), (0.07466, 0.1802, 0.9952), (0.1464, 0.3536, 1.052), (0.2126, 0.5133, 1.144), (0.2706, 0.6533, 1.269), (0.3182, 0.7682, 1.42), (0.3536, 0.8536, 1.593), (0.3753, 0.9061, 1.781), (0.3827, 0.9239, 1.976), (0.3753, 0.9061, 2.171), (0.3536, 0.8536, 2.359), (0.3182, 0.7682, 2.532), (0.2706, 0.6533, 2.683), (0.2126, 0.5133, 2.807), (0.1464, 0.3536, 2.9), (0.07466, 0.1802, 2.957), (-1.005e-08, 0.1951, 2.957), (-7.806e-09, 0.3827, 2.9), (-1.103e-08, 0.5556, 2.807), (-1.998e-08, 0.7071, 2.683), (-3.1e-10, 0.8315, 2.532), (-2.41e-08, 0.9239, 2.359), (-5.201e-08, 0.9808, 2.171), (-3.226e-08, 1.0, 1.976), (-1.975e-08, 0.9808, 1.781), (3.097e-08, 0.9239, 1.593), (-3.1e-10, 0.8315, 1.42), (-1.998e-08, 0.7071, 1.269), (7.06e-09, 0.5556, 1.144), (-5.85e-09, 0.3827, 1.052), (-1.282e-08, 0.1951, 0.9952), (-0.07466, 0.1802, 0.9952), (-0.1464, 0.3536, 1.052), (-0.2126, 0.5133, 1.144), (-0.2706, 0.6533, 1.269), (-0.3182, 0.7682, 1.42), (-0.3536, 0.8536, 1.593), (-0.3753, 0.9061, 1.781), (-0.3827, 0.9239, 1.976), (-0.3753, 0.9061, 2.171), (-0.3536, 0.8536, 2.359), (-0.3182, 0.7682, 2.532), (-0.2706, 0.6533, 2.683), (-0.2126, 0.5133, 2.807), (-0.1464, 0.3536, 2.9), (-0.07466, 0.1802, 2.957), (-0.1379, 0.1379, 2.957), (-0.2706, 0.2706, 2.9), (-0.3928, 0.3928, 2.807), (-0.5, 0.5, 2.683), (-0.5879, 0.5879, 2.532), (-0.6533, 0.6533, 2.359), (-0.6935, 0.6935, 2.171), (-0.7071, 0.7071, 1.976), (-0.6935, 0.6935, 1.781), (-0.6533, 0.6533, 1.593), (-0.5879, 0.5879, 1.42), (-0.5, 0.5, 1.269), (-0.3928, 0.3928, 1.144), (-0.2706, 0.2706, 1.052), (-0.1379, 0.1379, 0.9952), (-0.1802, 0.07466, 0.9952), (-0.3536, 0.1464, 1.052), (-0.5133, 0.2126, 1.144), (-0.6533, 0.2706, 1.269), (-0.7682, 0.3182, 1.42), (-0.8536, 0.3536, 1.593), (-0.9061, 0.3753, 1.781), (-0.9239, 0.3827, 1.976), (-0.9061, 0.3753, 2.171), (-0.8536, 0.3536, 2.359), (-0.7682, 0.3182, 2.532), (-0.6533, 0.2706, 2.683), (-0.5133, 0.2126, 2.807), (-0.3536, 0.1464, 2.9), (-0.1802, 0.07466, 2.957), (-0.1951, -1.123e-08, 2.957), (-0.3827, -3.534e-08, 2.9), (-0.5556, -1.103e-08, 2.807), (-0.7071, -5.223e-08, 2.683), (-0.8315, -5.034e-09, 2.532), (-0.9239, -5.636e-08, 2.359), (-0.9808, -5.674e-08, 2.171), (-1.0, -1.417e-08, 1.976), (-0.9808, -5.674e-08, 1.781), (-0.9239, 2.624e-08, 1.593), (-0.8315, -5.034e-09, 1.42), (-0.7071, -5.223e-08, 1.269), (-0.5556, -6.707e-09, 1.144), (-0.3827, -8.212e-09, 1.052), (-0.1951, -8.296e-09, 0.9952), (-0.1802, -0.07466, 0.9952), (-0.3536, -0.1464, 1.052), (-0.5133, -0.2126, 1.144), (-0.6533, -0.2706, 1.269), (-0.7682, -0.3182, 1.42), (-0.8536, -0.3536, 1.593), (-0.9061, -0.3753, 1.781), (-0.9239, -0.3827, 1.976), (-0.9061, -0.3753, 2.171), (-0.8536, -0.3536, 2.359), (-0.7682, -0.3182, 2.532), (-0.6533, -0.2706, 2.683), (-0.5133, -0.2126, 2.807), (-0.3536, -0.1464, 2.9), (-0.1802, -0.07466, 2.957), (0.0, 0.0, 2.976), (-0.1379, -0.1379, 2.957), (-0.2706, -0.2706, 2.9), (-0.3928, -0.3928, 2.807), (-0.5, -0.5, 2.683), (-0.5879, -0.5879, 2.532), (-0.6533, -0.6533, 2.359), (-0.6935, -0.6935, 2.171), (-0.7071, -0.7071, 1.976), (-0.6935, -0.6935, 1.781), (-0.6533, -0.6533, 1.593), (-0.5879, -0.5879, 1.42), (-0.5, -0.5, 1.269), (-0.3928, -0.3928, 1.144), (-0.2706, -0.2706, 1.052), (-0.1379, -0.1379, 0.9952), (-0.07466, -0.1802, 0.9952), (-0.1464, -0.3536, 1.052), (-0.2126, -0.5133, 1.144), (-0.2706, -0.6533, 1.269), (-0.3182, -0.7682, 1.42), (-0.3536, -0.8536, 1.593), (-0.3753, -0.9061, 1.781), (-0.3827, -0.9239, 1.976), (-0.3753, -0.9061, 2.171), (-0.3536, -0.8536, 2.359), (-0.3182, -0.7682, 2.532), (-0.2706, -0.6533, 2.683), (-0.2126, -0.5133, 2.807), (-0.1464, -0.3536, 2.9), (-0.07466, -0.1802, 2.957), (2.048e-08, -0.1951, 2.957), (4.006e-08, -0.3827, 2.9), (1.103e-08, -0.5556, 2.807), (5.696e-08, -0.7071, 2.683), (5.034e-09, -0.8315, 2.532), (6.108e-08, -0.9239, 2.359), (6.146e-08, -0.9808, 2.171), (5.115e-08, -1.0, 1.976), (6.146e-08, -0.9808, 1.781), (6.014e-09, -0.9239, 1.593), (5.034e-09, -0.8315, 1.42), (5.696e-08, -0.7071, 1.269), (2.388e-09, -0.5556, 1.144), (-8.312e-10, -0.3827, 1.052), (9.477e-09, -0.1951, 0.9952), (0.07466, -0.1802, 0.9952), (0.1464, -0.3536, 1.052), (0.2126, -0.5133, 1.144), (0.2706, -0.6533, 1.269), (0.3182, -0.7682, 1.42), (0.3536, -0.8536, 1.593), (0.3753, -0.9061, 1.781), (0.3827, -0.9239, 1.976), (0.3753, -0.9061, 2.171), (0.3536, -0.8536, 2.359), (0.3182, -0.7682, 2.532), (0.2706, -0.6533, 2.683), (0.2126, -0.5133, 2.807), (0.1464, -0.3536, 2.9), (0.07466, -0.1802, 2.957), (0.1379, -0.1379, 2.957), (0.2706, -0.2706, 2.9), (0.3928, -0.3928, 2.807), (0.5, -0.5, 2.683), (0.5879, -0.5879, 2.532), (0.6533, -0.6533, 2.359), (0.6935, -0.6935, 2.171), (0.7071, -0.7071, 1.976), (0.6935, -0.6935, 1.781), (0.6533, -0.6533, 1.593), (0.5879, -0.5879, 1.42), (0.5, -0.5, 1.269), (0.3928, -0.3928, 1.144), (0.2706, -0.2706, 1.052), (0.1379, -0.1379, 0.9952), (0.1802, -0.07466, 0.9952), (0.3536, -0.1464, 1.052), (0.5133, -0.2126, 1.144), (0.6533, -0.2706, 1.269), (0.7682, -0.3182, 1.42), (0.8536, -0.3536, 1.593), (0.9061, -0.3753, 1.781), (0.9239, -0.3827, 1.976), (0.9061, -0.3753, 2.171), (0.8536, -0.3536, 2.359), (0.7682, -0.3182, 2.532), (0.6533, -0.2706, 2.683), (0.5133, -0.2126, 2.807), (0.3536, -0.1464, 2.9), (0.1802, -0.07466, 2.957), (0.5556, 1.103e-08, 2.807), (0.7071, 6.168e-08, 2.683), (0.8315, 5.034e-09, 2.532), (0.9239, 6.581e-08, 2.359), (0.9808, 9.844e-08, 2.171), (1.0, 6.06e-08, 1.976), (0.9808, 9.844e-08, 1.781), (0.9239, 6.581e-08, 1.593), (0.8315, 5.034e-09, 1.42), (0.7071, 6.168e-08, 1.269), (0.5556, 3.465e-08, 1.144), (0.3827, 1.531e-09, 1.052), (0.1951, 1.754e-08, 0.9952)], [], [(32, 2, 241), (241, 2, 3, 240), (240, 3, 4, 239), (239, 4, 5, 238), (238, 5, 6, 237), (237, 6, 7, 236), (236, 7, 8, 235), (235, 8, 9, 234), (234, 9, 10, 233), (233, 10, 11, 232), (232, 11, 12, 231), (231, 12, 13, 230), (230, 13, 14, 229), (229, 14, 15, 1), (16, 0, 1, 15), (0, 16, 138), (16, 17, 138), (15, 18, 17, 16), (14, 19, 18, 15), (13, 20, 19, 14), (12, 21, 20, 13), (11, 22, 21, 12), (10, 23, 22, 11), (9, 24, 23, 10), (8, 25, 24, 9), (7, 26, 25, 8), (6, 27, 26, 7), (5, 28, 27, 6), (4, 29, 28, 5), (3, 30, 29, 4), (2, 31, 30, 3), (32, 31, 2), (32, 33, 31), (31, 33, 34, 30), (30, 34, 35, 29), (29, 35, 36, 28), (28, 36, 37, 27), (27, 37, 38, 26), (26, 38, 39, 25), (25, 39, 40, 24), (24, 40, 41, 23), (23, 41, 42, 22), (22, 42, 43, 21), (21, 43, 44, 20), (20, 44, 45, 19), (19, 45, 46, 18), (18, 46, 47, 17), (17, 47, 138), (47, 48, 138), (46, 49, 48, 47), (45, 50, 49, 46), (44, 51, 50, 45), (43, 52, 51, 44), (42, 53, 52, 43), (41, 54, 53, 42), (40, 55, 54, 41), (39, 56, 55, 40), (38, 57, 56, 39), (37, 58, 57, 38), (36, 59, 58, 37), (35, 60, 59, 36), (34, 61, 60, 35), (33, 62, 61, 34), (32, 62, 33), (32, 63, 62), (62, 63, 64, 61), (61, 64, 65, 60), (60, 65, 66, 59), (59, 66, 67, 58), (58, 67, 68, 57), (57, 68, 69, 56), (56, 69, 70, 55), (55, 70, 71, 54), (54, 71, 72, 53), (53, 72, 73, 52), (52, 73, 74, 51), (51, 74, 75, 50), (50, 75, 76, 49), (49, 76, 77, 48), (48, 77, 138), (77, 78, 138), (76, 79, 78, 77), (75, 80, 79, 76), (74, 81, 80, 75), (73, 82, 81, 74), (72, 83, 82, 73), (71, 84, 83, 72), (70, 85, 84, 71), (69, 86, 85, 70), (68, 87, 86, 69), (67, 88, 87, 68), (66, 89, 88, 67), (65, 90, 89, 66), (64, 91, 90, 65), (63, 92, 91, 64), (32, 92, 63), (32, 93, 92), (92, 93, 94, 91), (91, 94, 95, 90), (90, 95, 96, 89), (89, 96, 97, 88), (88, 97, 98, 87), (87, 98, 99, 86), (86, 99, 100, 85), (85, 100, 101, 84), (84, 101, 102, 83), (83, 102, 103, 82), (82, 103, 104, 81), (81, 104, 105, 80), (80, 105, 106, 79), (79, 106, 107, 78), (78, 107, 138), (107, 108, 138), (106, 109, 108, 107), (105, 110, 109, 106), (104, 111, 110, 105), (103, 112, 111, 104), (102, 113, 112, 103), (101, 114, 113, 102), (100, 115, 114, 101), (99, 116, 115, 100), (98, 117, 116, 99), (97, 118, 117, 98), (96, 119, 118, 97), (95, 120, 119, 96), (94, 121, 120, 95), (93, 122, 121, 94), (32, 122, 93), (32, 123, 122), (122, 123, 124, 121), (121, 124, 125, 120), (120, 125, 126, 119), (119, 126, 127, 118), (118, 127, 128, 117), (117, 128, 129, 116), (116, 129, 130, 115), (115, 130, 131, 114), (114, 131, 132, 113), (113, 132, 133, 112), (112, 133, 134, 111), (111, 134, 135, 110), (110, 135, 136, 109), (109, 136, 137, 108), (108, 137, 138), (137, 139, 138), (136, 140, 139, 137), (135, 141, 140, 136), (134, 142, 141, 135), (133, 143, 142, 134), (132, 144, 143, 133), (131, 145, 144, 132), (130, 146, 145, 131), (129, 147, 146, 130), (128, 148, 147, 129), (127, 149, 148, 128), (126, 150, 149, 127), (125, 151, 150, 126), (124, 152, 151, 125), (123, 153, 152, 124), (32, 153, 123), (32, 154, 153), (153, 154, 155, 152), (152, 155, 156, 151), (151, 156, 157, 150), (150, 157, 158, 149), (149, 158, 159, 148), (148, 159, 160, 147), (147, 160, 161, 146), (146, 161, 162, 145), (145, 162, 163, 144), (144, 163, 164, 143), (143, 164, 165, 142), (142, 165, 166, 141), (141, 166, 167, 140), (140, 167, 168, 139), (139, 168, 138), (168, 169, 138), (167, 170, 169, 168), (166, 171, 170, 167), (165, 172, 171, 166), (164, 173, 172, 165), (163, 174, 173, 164), (162, 175, 174, 163), (161, 176, 175, 162), (160, 177, 176, 161), (159, 178, 177, 160), (158, 179, 178, 159), (157, 180, 179, 158), (156, 181, 180, 157), (155, 182, 181, 156), (154, 183, 182, 155), (32, 183, 154), (32, 184, 183), (183, 184, 185, 182), (182, 185, 186, 181), (181, 186, 187, 180), (180, 187, 188, 179), (179, 188, 189, 178), (178, 189, 190, 177), (177, 190, 191, 176), (176, 191, 192, 175), (175, 192, 193, 174), (174, 193, 194, 173), (173, 194, 195, 172), (172, 195, 196, 171), (171, 196, 197, 170), (170, 197, 198, 169), (169, 198, 138), (198, 199, 138), (197, 200, 199, 198), (196, 201, 200, 197), (195, 202, 201, 196), (194, 203, 202, 195), (193, 204, 203, 194), (192, 205, 204, 193), (191, 206, 205, 192), (190, 207, 206, 191), (189, 208, 207, 190), (188, 209, 208, 189), (187, 210, 209, 188), (186, 211, 210, 187), (185, 212, 211, 186), (184, 213, 212, 185), (32, 213, 184), (32, 214, 213), (213, 214, 215, 212), (212, 215, 216, 211), (211, 216, 217, 210), (210, 217, 218, 209), (209, 218, 219, 208), (208, 219, 220, 207), (207, 220, 221, 206), (206, 221, 222, 205), (205, 222, 223, 204), (204, 223, 224, 203), (203, 224, 225, 202), (202, 225, 226, 201), (201, 226, 227, 200), (200, 227, 228, 199), (199, 228, 138), (228, 0, 138), (0, 228, 227, 1), (226, 229, 1, 227), (225, 230, 229, 226), (224, 231, 230, 225), (223, 232, 231, 224), (222, 233, 232, 223), (221, 234, 233, 222), (220, 235, 234, 221), (219, 236, 235, 220), (218, 237, 236, 219), (217, 238, 237, 218), (216, 239, 238, 217), (215, 240, 239, 216), (214, 241, 240, 215), (32, 241, 214)])
me_sphere_002.polygons.foreach_set('use_smooth', [True] * 256)
me_sphere_002.materials.append(mat_white)
me_sphere_002.use_remesh_preserve_volume = False
me_sphere_002.use_remesh_preserve_attributes = False
me_sphere_002.use_mirror_vertex_groups = False
me_sphere_002.update()
me_sphere_001 = bpy.data.meshes.new('Sphere.001')
me_sphere_001.from_pydata([(0.1951, 0.0, 2.957), (0.3827, 0.0, 2.9), (0.1802, 0.07466, 0.9952), (0.3536, 0.1464, 1.052), (0.5133, 0.2126, 1.144), (0.6533, 0.2706, 1.269), (0.7682, 0.3182, 1.42), (0.8536, 0.3536, 1.593), (0.9061, 0.3753, 1.781), (0.9239, 0.3827, 1.976), (0.9061, 0.3753, 2.171), (0.8536, 0.3536, 2.359), (0.7682, 0.3182, 2.532), (0.6533, 0.2706, 2.683), (0.5133, 0.2126, 2.807), (0.3536, 0.1464, 2.9), (0.1802, 0.07466, 2.957), (0.1379, 0.1379, 2.957), (0.2706, 0.2706, 2.9), (0.3928, 0.3928, 2.807), (0.5, 0.5, 2.683), (0.5879, 0.5879, 2.532), (0.6533, 0.6533, 2.359), (0.6935, 0.6935, 2.171), (0.7071, 0.7071, 1.976), (0.6935, 0.6935, 1.781), (0.6533, 0.6533, 1.593), (0.5879, 0.5879, 1.42), (0.5, 0.5, 1.269), (0.3928, 0.3928, 1.144), (0.2706, 0.2706, 1.052), (0.1379, 0.1379, 0.9952), (-1.247e-07, -3.01e-07, 0.9759), (0.07466, 0.1802, 0.9952), (0.1464, 0.3536, 1.052), (0.2126, 0.5133, 1.144), (0.2706, 0.6533, 1.269), (0.3182, 0.7682, 1.42), (0.3536, 0.8536, 1.593), (0.3753, 0.9061, 1.781), (0.3827, 0.9239, 1.976), (0.3753, 0.9061, 2.171), (0.3536, 0.8536, 2.359), (0.3182, 0.7682, 2.532), (0.2706, 0.6533, 2.683), (0.2126, 0.5133, 2.807), (0.1464, 0.3536, 2.9), (0.07466, 0.1802, 2.957), (-1.005e-08, 0.1951, 2.957), (-7.806e-09, 0.3827, 2.9), (-1.103e-08, 0.5556, 2.807), (-1.998e-08, 0.7071, 2.683), (-3.1e-10, 0.8315, 2.532), (-2.41e-08, 0.9239, 2.359), (-5.201e-08, 0.9808, 2.171), (-3.226e-08, 1.0, 1.976), (-1.975e-08, 0.9808, 1.781), (3.097e-08, 0.9239, 1.593), (-3.1e-10, 0.8315, 1.42), (-1.998e-08, 0.7071, 1.269), (7.06e-09, 0.5556, 1.144), (-5.85e-09, 0.3827, 1.052), (-1.282e-08, 0.1951, 0.9952), (-0.07466, 0.1802, 0.9952), (-0.1464, 0.3536, 1.052), (-0.2126, 0.5133, 1.144), (-0.2706, 0.6533, 1.269), (-0.3182, 0.7682, 1.42), (-0.3536, 0.8536, 1.593), (-0.3753, 0.9061, 1.781), (-0.3827, 0.9239, 1.976), (-0.3753, 0.9061, 2.171), (-0.3536, 0.8536, 2.359), (-0.3182, 0.7682, 2.532), (-0.2706, 0.6533, 2.683), (-0.2126, 0.5133, 2.807), (-0.1464, 0.3536, 2.9), (-0.07466, 0.1802, 2.957), (-0.1379, 0.1379, 2.957), (-0.2706, 0.2706, 2.9), (-0.3928, 0.3928, 2.807), (-0.5, 0.5, 2.683), (-0.5879, 0.5879, 2.532), (-0.6533, 0.6533, 2.359), (-0.6935, 0.6935, 2.171), (-0.7071, 0.7071, 1.976), (-0.6935, 0.6935, 1.781), (-0.6533, 0.6533, 1.593), (-0.5879, 0.5879, 1.42), (-0.5, 0.5, 1.269), (-0.3928, 0.3928, 1.144), (-0.2706, 0.2706, 1.052), (-0.1379, 0.1379, 0.9952), (-0.1802, 0.07466, 0.9952), (-0.3536, 0.1464, 1.052), (-0.5133, 0.2126, 1.144), (-0.6533, 0.2706, 1.269), (-0.7682, 0.3182, 1.42), (-0.8536, 0.3536, 1.593), (-0.9061, 0.3753, 1.781), (-0.9239, 0.3827, 1.976), (-0.9061, 0.3753, 2.171), (-0.8536, 0.3536, 2.359), (-0.7682, 0.3182, 2.532), (-0.6533, 0.2706, 2.683), (-0.5133, 0.2126, 2.807), (-0.3536, 0.1464, 2.9), (-0.1802, 0.07466, 2.957), (-0.1951, -1.123e-08, 2.957), (-0.3827, -3.534e-08, 2.9), (-0.5556, -1.103e-08, 2.807), (-0.7071, -5.223e-08, 2.683), (-0.8315, -5.034e-09, 2.532), (-0.9239, -5.636e-08, 2.359), (-0.9808, -5.674e-08, 2.171), (-1.0, -1.417e-08, 1.976), (-0.9808, -5.674e-08, 1.781), (-0.9239, 2.624e-08, 1.593), (-0.8315, -5.034e-09, 1.42), (-0.7071, -5.223e-08, 1.269), (-0.5556, -6.707e-09, 1.144), (-0.3827, -8.212e-09, 1.052), (-0.1951, -8.296e-09, 0.9952), (-0.1802, -0.07466, 0.9952), (-0.3536, -0.1464, 1.052), (-0.5133, -0.2126, 1.144), (-0.6533, -0.2706, 1.269), (-0.7682, -0.3182, 1.42), (-0.8536, -0.3536, 1.593), (-0.9061, -0.3753, 1.781), (-0.9239, -0.3827, 1.976), (-0.9061, -0.3753, 2.171), (-0.8536, -0.3536, 2.359), (-0.7682, -0.3182, 2.532), (-0.6533, -0.2706, 2.683), (-0.5133, -0.2126, 2.807), (-0.3536, -0.1464, 2.9), (-0.1802, -0.07466, 2.957), (0.0, 0.0, 2.976), (-0.1379, -0.1379, 2.957), (-0.2706, -0.2706, 2.9), (-0.3928, -0.3928, 2.807), (-0.5, -0.5, 2.683), (-0.5879, -0.5879, 2.532), (-0.6533, -0.6533, 2.359), (-0.6935, -0.6935, 2.171), (-0.7071, -0.7071, 1.976), (-0.6935, -0.6935, 1.781), (-0.6533, -0.6533, 1.593), (-0.5879, -0.5879, 1.42), (-0.5, -0.5, 1.269), (-0.3928, -0.3928, 1.144), (-0.2706, -0.2706, 1.052), (-0.1379, -0.1379, 0.9952), (-0.07466, -0.1802, 0.9952), (-0.1464, -0.3536, 1.052), (-0.2126, -0.5133, 1.144), (-0.2706, -0.6533, 1.269), (-0.3182, -0.7682, 1.42), (-0.3536, -0.8536, 1.593), (-0.3753, -0.9061, 1.781), (-0.3827, -0.9239, 1.976), (-0.3753, -0.9061, 2.171), (-0.3536, -0.8536, 2.359), (-0.3182, -0.7682, 2.532), (-0.2706, -0.6533, 2.683), (-0.2126, -0.5133, 2.807), (-0.1464, -0.3536, 2.9), (-0.07466, -0.1802, 2.957), (2.048e-08, -0.1951, 2.957), (4.006e-08, -0.3827, 2.9), (1.103e-08, -0.5556, 2.807), (5.696e-08, -0.7071, 2.683), (5.034e-09, -0.8315, 2.532), (6.108e-08, -0.9239, 2.359), (6.146e-08, -0.9808, 2.171), (5.115e-08, -1.0, 1.976), (6.146e-08, -0.9808, 1.781), (6.014e-09, -0.9239, 1.593), (5.034e-09, -0.8315, 1.42), (5.696e-08, -0.7071, 1.269), (2.388e-09, -0.5556, 1.144), (-8.312e-10, -0.3827, 1.052), (9.477e-09, -0.1951, 0.9952), (0.07466, -0.1802, 0.9952), (0.1464, -0.3536, 1.052), (0.2126, -0.5133, 1.144), (0.2706, -0.6533, 1.269), (0.3182, -0.7682, 1.42), (0.3536, -0.8536, 1.593), (0.3753, -0.9061, 1.781), (0.3827, -0.9239, 1.976), (0.3753, -0.9061, 2.171), (0.3536, -0.8536, 2.359), (0.3182, -0.7682, 2.532), (0.2706, -0.6533, 2.683), (0.2126, -0.5133, 2.807), (0.1464, -0.3536, 2.9), (0.07466, -0.1802, 2.957), (0.1379, -0.1379, 2.957), (0.2706, -0.2706, 2.9), (0.3928, -0.3928, 2.807), (0.5, -0.5, 2.683), (0.5879, -0.5879, 2.532), (0.6533, -0.6533, 2.359), (0.6935, -0.6935, 2.171), (0.7071, -0.7071, 1.976), (0.6935, -0.6935, 1.781), (0.6533, -0.6533, 1.593), (0.5879, -0.5879, 1.42), (0.5, -0.5, 1.269), (0.3928, -0.3928, 1.144), (0.2706, -0.2706, 1.052), (0.1379, -0.1379, 0.9952), (0.1802, -0.07466, 0.9952), (0.3536, -0.1464, 1.052), (0.5133, -0.2126, 1.144), (0.6533, -0.2706, 1.269), (0.7682, -0.3182, 1.42), (0.8536, -0.3536, 1.593), (0.9061, -0.3753, 1.781), (0.9239, -0.3827, 1.976), (0.9061, -0.3753, 2.171), (0.8536, -0.3536, 2.359), (0.7682, -0.3182, 2.532), (0.6533, -0.2706, 2.683), (0.5133, -0.2126, 2.807), (0.3536, -0.1464, 2.9), (0.1802, -0.07466, 2.957), (0.5556, 1.103e-08, 2.807), (0.7071, 6.168e-08, 2.683), (0.8315, 5.034e-09, 2.532), (0.9239, 6.581e-08, 2.359), (0.9808, 9.844e-08, 2.171), (1.0, 6.06e-08, 1.976), (0.9808, 9.844e-08, 1.781), (0.9239, 6.581e-08, 1.593), (0.8315, 5.034e-09, 1.42), (0.7071, 6.168e-08, 1.269), (0.5556, 3.465e-08, 1.144), (0.3827, 1.531e-09, 1.052), (0.1951, 1.754e-08, 0.9952)], [], [(32, 2, 241), (241, 2, 3, 240), (240, 3, 4, 239), (239, 4, 5, 238), (238, 5, 6, 237), (237, 6, 7, 236), (236, 7, 8, 235), (235, 8, 9, 234), (234, 9, 10, 233), (233, 10, 11, 232), (232, 11, 12, 231), (231, 12, 13, 230), (230, 13, 14, 229), (229, 14, 15, 1), (16, 0, 1, 15), (0, 16, 138), (16, 17, 138), (15, 18, 17, 16), (14, 19, 18, 15), (13, 20, 19, 14), (12, 21, 20, 13), (11, 22, 21, 12), (10, 23, 22, 11), (9, 24, 23, 10), (8, 25, 24, 9), (7, 26, 25, 8), (6, 27, 26, 7), (5, 28, 27, 6), (4, 29, 28, 5), (3, 30, 29, 4), (2, 31, 30, 3), (32, 31, 2), (32, 33, 31), (31, 33, 34, 30), (30, 34, 35, 29), (29, 35, 36, 28), (28, 36, 37, 27), (27, 37, 38, 26), (26, 38, 39, 25), (25, 39, 40, 24), (24, 40, 41, 23), (23, 41, 42, 22), (22, 42, 43, 21), (21, 43, 44, 20), (20, 44, 45, 19), (19, 45, 46, 18), (18, 46, 47, 17), (17, 47, 138), (47, 48, 138), (46, 49, 48, 47), (45, 50, 49, 46), (44, 51, 50, 45), (43, 52, 51, 44), (42, 53, 52, 43), (41, 54, 53, 42), (40, 55, 54, 41), (39, 56, 55, 40), (38, 57, 56, 39), (37, 58, 57, 38), (36, 59, 58, 37), (35, 60, 59, 36), (34, 61, 60, 35), (33, 62, 61, 34), (32, 62, 33), (32, 63, 62), (62, 63, 64, 61), (61, 64, 65, 60), (60, 65, 66, 59), (59, 66, 67, 58), (58, 67, 68, 57), (57, 68, 69, 56), (56, 69, 70, 55), (55, 70, 71, 54), (54, 71, 72, 53), (53, 72, 73, 52), (52, 73, 74, 51), (51, 74, 75, 50), (50, 75, 76, 49), (49, 76, 77, 48), (48, 77, 138), (77, 78, 138), (76, 79, 78, 77), (75, 80, 79, 76), (74, 81, 80, 75), (73, 82, 81, 74), (72, 83, 82, 73), (71, 84, 83, 72), (70, 85, 84, 71), (69, 86, 85, 70), (68, 87, 86, 69), (67, 88, 87, 68), (66, 89, 88, 67), (65, 90, 89, 66), (64, 91, 90, 65), (63, 92, 91, 64), (32, 92, 63), (32, 93, 92), (92, 93, 94, 91), (91, 94, 95, 90), (90, 95, 96, 89), (89, 96, 97, 88), (88, 97, 98, 87), (87, 98, 99, 86), (86, 99, 100, 85), (85, 100, 101, 84), (84, 101, 102, 83), (83, 102, 103, 82), (82, 103, 104, 81), (81, 104, 105, 80), (80, 105, 106, 79), (79, 106, 107, 78), (78, 107, 138), (107, 108, 138), (106, 109, 108, 107), (105, 110, 109, 106), (104, 111, 110, 105), (103, 112, 111, 104), (102, 113, 112, 103), (101, 114, 113, 102), (100, 115, 114, 101), (99, 116, 115, 100), (98, 117, 116, 99), (97, 118, 117, 98), (96, 119, 118, 97), (95, 120, 119, 96), (94, 121, 120, 95), (93, 122, 121, 94), (32, 122, 93), (32, 123, 122), (122, 123, 124, 121), (121, 124, 125, 120), (120, 125, 126, 119), (119, 126, 127, 118), (118, 127, 128, 117), (117, 128, 129, 116), (116, 129, 130, 115), (115, 130, 131, 114), (114, 131, 132, 113), (113, 132, 133, 112), (112, 133, 134, 111), (111, 134, 135, 110), (110, 135, 136, 109), (109, 136, 137, 108), (108, 137, 138), (137, 139, 138), (136, 140, 139, 137), (135, 141, 140, 136), (134, 142, 141, 135), (133, 143, 142, 134), (132, 144, 143, 133), (131, 145, 144, 132), (130, 146, 145, 131), (129, 147, 146, 130), (128, 148, 147, 129), (127, 149, 148, 128), (126, 150, 149, 127), (125, 151, 150, 126), (124, 152, 151, 125), (123, 153, 152, 124), (32, 153, 123), (32, 154, 153), (153, 154, 155, 152), (152, 155, 156, 151), (151, 156, 157, 150), (150, 157, 158, 149), (149, 158, 159, 148), (148, 159, 160, 147), (147, 160, 161, 146), (146, 161, 162, 145), (145, 162, 163, 144), (144, 163, 164, 143), (143, 164, 165, 142), (142, 165, 166, 141), (141, 166, 167, 140), (140, 167, 168, 139), (139, 168, 138), (168, 169, 138), (167, 170, 169, 168), (166, 171, 170, 167), (165, 172, 171, 166), (164, 173, 172, 165), (163, 174, 173, 164), (162, 175, 174, 163), (161, 176, 175, 162), (160, 177, 176, 161), (159, 178, 177, 160), (158, 179, 178, 159), (157, 180, 179, 158), (156, 181, 180, 157), (155, 182, 181, 156), (154, 183, 182, 155), (32, 183, 154), (32, 184, 183), (183, 184, 185, 182), (182, 185, 186, 181), (181, 186, 187, 180), (180, 187, 188, 179), (179, 188, 189, 178), (178, 189, 190, 177), (177, 190, 191, 176), (176, 191, 192, 175), (175, 192, 193, 174), (174, 193, 194, 173), (173, 194, 195, 172), (172, 195, 196, 171), (171, 196, 197, 170), (170, 197, 198, 169), (169, 198, 138), (198, 199, 138), (197, 200, 199, 198), (196, 201, 200, 197), (195, 202, 201, 196), (194, 203, 202, 195), (193, 204, 203, 194), (192, 205, 204, 193), (191, 206, 205, 192), (190, 207, 206, 191), (189, 208, 207, 190), (188, 209, 208, 189), (187, 210, 209, 188), (186, 211, 210, 187), (185, 212, 211, 186), (184, 213, 212, 185), (32, 213, 184), (32, 214, 213), (213, 214, 215, 212), (212, 215, 216, 211), (211, 216, 217, 210), (210, 217, 218, 209), (209, 218, 219, 208), (208, 219, 220, 207), (207, 220, 221, 206), (206, 221, 222, 205), (205, 222, 223, 204), (204, 223, 224, 203), (203, 224, 225, 202), (202, 225, 226, 201), (201, 226, 227, 200), (200, 227, 228, 199), (199, 228, 138), (228, 0, 138), (0, 228, 227, 1), (226, 229, 1, 227), (225, 230, 229, 226), (224, 231, 230, 225), (223, 232, 231, 224), (222, 233, 232, 223), (221, 234, 233, 222), (220, 235, 234, 221), (219, 236, 235, 220), (218, 237, 236, 219), (217, 238, 237, 218), (216, 239, 238, 217), (215, 240, 239, 216), (214, 241, 240, 215), (32, 241, 214)])
me_sphere_001.materials.append(mat_white)
me_sphere_001.use_remesh_preserve_volume = False
me_sphere_001.use_remesh_preserve_attributes = False
me_sphere_001.use_mirror_vertex_groups = False
me_sphere_001.update()
me_cube_006 = bpy.data.meshes.new('Cube.006')
me_cube_006.from_pydata([(1.0, 1.0, -1.0), (1.0, -1.0, -1.0), (-1.0, -1.0, -1.0), (-1.0, 1.0, -1.0), (1.0, 1.0, 1.0), (1.0, -1.0, 1.0), (-1.0, -1.0, 1.0), (-1.0, 1.0, 1.0)], [], [(0, 1, 2, 3), (4, 7, 6, 5), (0, 4, 5, 1), (1, 5, 6, 2), (2, 6, 7, 3), (4, 0, 3, 7)])
me_cube_006.materials.append(mat_glass)
me_cube_006.use_remesh_preserve_volume = False
me_cube_006.use_remesh_preserve_attributes = False
me_cube_006.use_mirror_vertex_groups = False
me_cube_006.update()
me_cube_004 = bpy.data.meshes.new('Cube.004')
me_cube_004.from_pydata([(1.0, 1.0, -1.0), (1.0, -1.0, -1.0), (-1.0, -1.0, -1.0), (-1.0, 1.0, -1.0), (1.0, 1.0, 1.0), (1.0, -1.0, 1.0), (-1.0, -1.0, 1.0), (-1.0, 1.0, 1.0)], [], [(0, 1, 2, 3), (4, 7, 6, 5), (0, 4, 5, 1), (1, 5, 6, 2), (2, 6, 7, 3), (4, 0, 3, 7)])
_uv = me_cube_004.uv_layers.new(name='UVTex')
_uv.uv.foreach_set('vector', [0.0, 1.0, 0.0, 0.0, 1.0, 0.0, 1.0, 1.0, 0.0, 1.0, 0.0, 0.0, 1.0, 0.0, 1.0, 1.0, 0.0, 1.0, 0.0, 0.0, 1.0, 0.0, 1.0, 1.0, 0.0, 1.0, 0.0, 0.0, 1.0, 0.0, 1.0, 1.0, 0.0, 1.0, 0.0, 0.0, 1.0, 0.0, 1.0, 1.0, 0.0, 1.0, 0.0, 0.0, 1.0, 0.0, 1.0, 1.0])
me_cube_004.materials.append(mat_glass)
me_cube_004.use_remesh_preserve_volume = False
me_cube_004.use_remesh_preserve_attributes = False
me_cube_004.use_mirror_vertex_groups = False
me_cube_004.update()
me_cube_003 = bpy.data.meshes.new('Cube.003')
me_cube_003.from_pydata([(1.0, 1.0, -1.0), (1.0, -1.0, -1.0), (-1.0, -1.0, -1.0), (-1.0, 1.0, -1.0), (1.0, 1.0, 1.0), (1.0, -1.0, 1.0), (-1.0, -1.0, 1.0), (-1.0, 1.0, 1.0)], [], [(0, 1, 2, 3), (4, 7, 6, 5), (0, 4, 5, 1), (1, 5, 6, 2), (2, 6, 7, 3), (4, 0, 3, 7)])
_uv = me_cube_003.uv_layers.new(name='UVTex')
_uv.uv.foreach_set('vector', [0.0, 1.0, 0.0, 0.0, 1.0, 0.0, 1.0, 1.0, 0.0, 1.0, 0.0, 0.0, 1.0, 0.0, 1.0, 1.0, 0.0, 1.0, 0.0, 0.0, 1.0, 0.0, 1.0, 1.0, 0.0, 1.0, 0.0, 0.0, 1.0, 0.0, 1.0, 1.0, 0.0, 1.0, 0.0, 0.0, 1.0, 0.0, 1.0, 1.0, 0.0, 1.0, 0.0, 0.0, 1.0, 0.0, 1.0, 1.0])
me_cube_003.materials.append(mat_white)
me_cube_003.use_remesh_preserve_volume = False
me_cube_003.use_remesh_preserve_attributes = False
me_cube_003.use_mirror_vertex_groups = False
me_cube_003.update()
me_cube_002 = bpy.data.meshes.new('Cube.002')
me_cube_002.from_pydata([(1.0, 1.0, -1.0), (1.0, -1.0, -1.0), (-1.0, -1.0, -1.0), (-1.0, 1.0, -1.0), (1.0, 1.0, 1.0), (1.0, -1.0, 1.0), (-1.0, -1.0, 1.0), (-1.0, 1.0, 1.0)], [], [(0, 1, 2, 3), (4, 7, 6, 5), (0, 4, 5, 1), (1, 5, 6, 2), (2, 6, 7, 3), (4, 0, 3, 7)])
me_cube_002.materials.append(mat_white)
me_cube_002.use_remesh_preserve_volume = False
me_cube_002.use_remesh_preserve_attributes = False
me_cube_002.use_mirror_vertex_groups = False
me_cube_002.update()
me_plane = bpy.data.meshes.new('Plane')
me_plane.from_pydata([(20.01, 20.01, 0.0), (20.01, -20.01, 0.0), (-20.01, -20.01, 0.0), (-20.01, 20.01, 0.0)], [], [(0, 3, 2, 1)])
me_plane.materials.append(mat_floor_plane)
me_plane.use_remesh_preserve_volume = False
me_plane.use_remesh_preserve_attributes = False
me_plane.use_mirror_vertex_groups = False
me_plane.update()

# ---- objects
ob_sphere_003 = bpy.data.objects.new('Sphere.003', me_sphere_004)
ob_sphere_002 = bpy.data.objects.new('Sphere.002', me_sphere_003)
ob_sphere_001 = bpy.data.objects.new('Sphere.001', me_sphere_002)
ob_sphere = bpy.data.objects.new('Sphere', me_sphere_001)
ob_cube_003 = bpy.data.objects.new('Cube.003', me_cube_006)
ob_cube_002 = bpy.data.objects.new('Cube.002', me_cube_004)
ob_cube = bpy.data.objects.new('Cube', me_cube_003)
ob_cube_001 = bpy.data.objects.new('Cube.001', me_cube_002)
ob_plane = bpy.data.objects.new('Plane', me_plane)
ob_lamp = bpy.data.objects.new('Lamp', light_spot)
ob_camera = bpy.data.objects.new('Camera', cam_camera)

# ---- transforms, parenting, visibility, modifiers, constraints
ob_sphere_003.location = (4.031, 3.797, 1.184)
ob_sphere_003.rotation_euler = (0.0, -0.0, -3.131)
ob_sphere_003.lock_rotations_4d = False
ob_sphere_003.empty_display_type = 'ARROWS'
ob_sphere_003.color = (0.0, 0.0, 0.0, 1.0)
ob_sphere_003.lineart.crease_threshold = 0.0
ob_sphere_002.location = (4.058, 1.142, 1.184)
ob_sphere_002.rotation_euler = (0.0, -0.0, -3.131)
ob_sphere_002.lock_rotations_4d = False
ob_sphere_002.empty_display_type = 'ARROWS'
ob_sphere_002.color = (0.0, 0.0, 0.0, 1.0)
ob_sphere_002.lineart.crease_threshold = 0.0
ob_sphere_001.location = (-3.997, 1.173, 1.184)
ob_sphere_001.rotation_euler = (0.0, -0.0, -3.13)
ob_sphere_001.lock_rotations_4d = False
ob_sphere_001.empty_display_type = 'ARROWS'
ob_sphere_001.color = (0.0, 0.0, 0.0, 1.0)
ob_sphere_001.lineart.crease_threshold = 0.0
ob_sphere.location = (-4.03, 3.952, 1.184)
ob_sphere.rotation_euler = (0.0, -0.0, -3.13)
ob_sphere.lock_rotations_4d = False
ob_sphere.empty_display_type = 'ARROWS'
ob_sphere.color = (0.0, 0.0, 0.0, 1.0)
ob_sphere.lineart.crease_threshold = 0.0
ob_cube_003.location = (-4.025, 4.971, 1.007)
ob_cube_003.lock_rotations_4d = False
ob_cube_003.empty_display_type = 'ARROWS'
ob_cube_003.color = (0.0, 0.0, 0.0, 1.0)
ob_cube_003.lineart.crease_threshold = 0.0
ob_cube_002.location = (3.987, 5.012, 1.007)
ob_cube_002.lock_rotations_4d = False
ob_cube_002.empty_display_type = 'ARROWS'
ob_cube_002.color = (0.0, 0.0, 0.0, 1.0)
ob_cube_002.lineart.crease_threshold = 0.0
ob_cube.location = (3.987, 0.0, 1.007)
ob_cube.lock_rotations_4d = False
ob_cube.empty_display_type = 'ARROWS'
ob_cube.color = (0.0, 0.0, 0.0, 1.0)
ob_cube.lineart.crease_threshold = 0.0
ob_cube_001.location = (-4.025, 0.0, 1.007)
ob_cube_001.lock_rotations_4d = False
ob_cube_001.empty_display_type = 'ARROWS'
ob_cube_001.color = (0.0, 0.0, 0.0, 1.0)
ob_cube_001.lineart.crease_threshold = 0.0
ob_plane.location = (0.0, 0.0, 0.0)
ob_plane.scale = (0.7538, 0.7538, 0.7538)
ob_plane.lock_rotations_4d = False
ob_plane.empty_display_type = 'ARROWS'
ob_plane.color = (0.0, 0.0, 0.0, 1.0)
ob_plane.lineart.crease_threshold = 0.0
ob_lamp.location = (-15.0, -15.11, 20.89)
ob_lamp.rotation_euler = (0.8021, 0.06738, -0.8369)
ob_lamp.lock_rotations_4d = False
ob_lamp.empty_display_type = 'ARROWS'
ob_lamp.color = (0.0, 0.0, 0.0, 0.0)
ob_lamp.lineart.crease_threshold = 0.0
ob_camera.location = (8.246, -5.173, 5.51)
ob_camera.rotation_euler = (1.127, -0.00119, 0.7825)
ob_camera.lock_rotations_4d = False
ob_camera.empty_display_type = 'ARROWS'
ob_camera.color = (0.0, 0.0, 0.0, 0.0)
ob_camera.display_type = 'WIRE'
ob_camera.lineart.crease_threshold = 0.0

# ---- collection membership
col_collection_1.objects.link(ob_sphere_003)
col_collection_1.objects.link(ob_sphere_002)
col_collection_1.objects.link(ob_sphere_001)
col_collection_1.objects.link(ob_sphere)
col_collection_1.objects.link(ob_cube_003)
col_collection_1.objects.link(ob_cube_002)
col_collection_1.objects.link(ob_cube)
col_collection_1.objects.link(ob_cube_001)
col_collection_1.objects.link(ob_plane)
col_collection_1.objects.link(ob_lamp)
col_collection_1.objects.link(ob_camera)

# ---- scene / render settings (as saved in the file)
scene.camera = ob_camera
scene.frame_start = 1; scene.frame_end = 250; scene.frame_set(1)
scene.render.engine = 'BLENDER_EEVEE_NEXT'
scene.render.image_settings.file_format = 'JPEG'
scene.render.image_settings.color_mode = 'RGB'
scene.render.image_settings.compression = 90
scene.render.resolution_x = 800
scene.render.resolution_y = 600
scene.render.pixel_aspect_x = 100.0
scene.render.pixel_aspect_y = 100.0
scene.render.fps = 25
scene.render.dither_intensity = 0.0
scene.render.use_compositing = False
scene.render.use_sequencer = False
scene.render.bake_margin = 2
scene.render.bake_bias = 0.0
scene.render.use_stamp_time = False
scene.render.use_stamp_date = False
scene.render.use_stamp_frame = False
scene.render.use_stamp_camera = False
scene.render.use_stamp_scene = False
scene.render.use_stamp_filename = False
scene.render.use_stamp_render_time = False
scene.render.stamp_font_size = 0
scene.cycles.use_denoising = False
scene.cycles.samples = 10
scene.cycles.sampling_pattern = 'TABULATED_SOBOL'
scene.cycles.light_sampling_threshold = 0.0
scene.cycles.use_adaptive_sampling = False
scene.cycles.use_light_tree = False
scene.cycles.blur_glossy = 0.0
scene.cycles.volume_bounces = 1
scene.cycles.pixel_filter_type = 'GAUSSIAN'
scene.cycles.sample_clamp_indirect = 0.0
scene.view_settings.view_transform = 'Raw'
bpy.context.view_layer.update()
